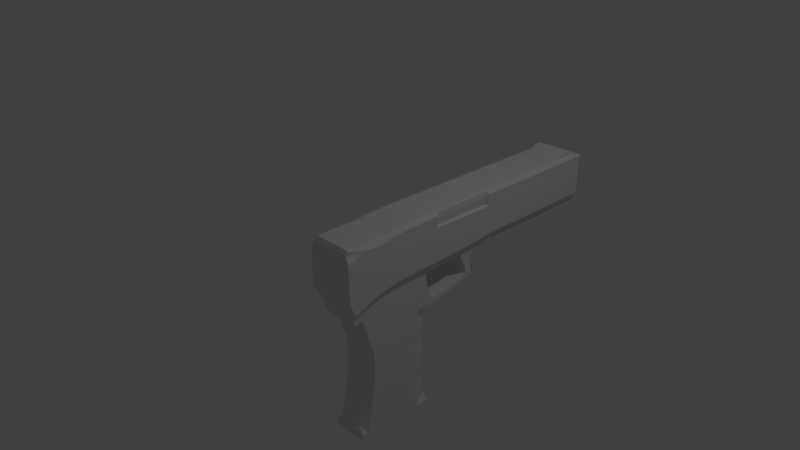 # Source: GUN.blend  (saved by Blender 2.78.0; exported with 4.5.12 LTS)
import bpy
from mathutils import Matrix  # noqa: F401  (used for matrix-valued properties, if any)

bpy.ops.wm.read_factory_settings(use_empty=True)
scene = bpy.context.scene
scene.name = 'Scene'

# ---- collections
col_collection_1 = bpy.data.collections.new('Collection 1'); scene.collection.children.link(col_collection_1)

# ---- world
world_world = bpy.data.worlds.new('World'); scene.world = world_world
world_world.color = (0.05088, 0.05088, 0.05088)
world_world.use_sun_shadow = False
world_world.sun_shadow_jitter_overblur = 0.0
world_world.cycles.sampling_method = 'MANUAL'

# ---- cameras
cam_camera = bpy.data.cameras.new('Camera')
cam_camera.clip_end = 100.0
cam_camera.lens = 35.0
cam_camera.sensor_width = 32.0
cam_camera.sensor_height = 18.0
cam_camera.ortho_scale = 7.314
cam_camera.dof.focus_distance = 0.0
cam_camera.dof.aperture_fstop = 128.0

# ---- lights
light_lamp = bpy.data.lights.new('Lamp', 'POINT')
light_lamp.transmission_factor = 0.0
light_lamp.cutoff_distance = 30.0
light_lamp.energy = 100.0
light_lamp.shadow_buffer_clip_start = 1.001
light_lamp.shadow_soft_size = 0.1
light_lamp.shadow_maximum_resolution = 0.006
light_lamp.use_absolute_resolution = True

# ---- meshes
me_cylinder = bpy.data.meshes.new('Cylinder')
me_cylinder.from_pydata([(1.348, -11.57, 28.9), (1.348, -11.6, 28.23), (1.348, -11.23, 28.84), (1.348, -11.53, 29.44), (1.348, -11.91, 28.96), (1.348, -11.94, 28.26), (1.348, -11.26, 28.21), (1.348, -11.19, 29.36), (1.348, -11.88, 29.53), (1.348, -10.25, 25.05), (1.348, -9.908, 25.0), (1.348, -10.25, 26.28), (1.348, -10.61, 25.09), (1.348, -10.25, 23.68), (1.348, -9.908, 23.61), (1.348, -9.901, 26.25), (1.348, -10.6, 26.32), (1.348, -10.6, 23.74), (1.348, -13.04, 24.9), (1.348, -12.68, 24.9), (1.348, -13.04, 26.25), (1.348, -13.39, 24.94), (1.348, -13.03, 23.47), (1.348, -12.68, 23.45), (1.348, -12.68, 26.24), (1.348, -13.4, 26.26), (1.348, -13.36, 23.61), (1.348, -7.54, 25.0), (1.348, -7.176, 24.97), (1.348, -7.546, 26.24), (1.348, -7.911, 25.03), (1.348, -7.527, 23.61), (1.348, -7.168, 23.57), (1.348, -7.18, 26.22), (1.348, -7.919, 26.25), (1.348, -7.895, 23.66), (1.329, -2.167, 0.3129), (1.33, -2.168, 0.6384), (1.329, -2.332, 0.3207), (1.327, -2.164, -0.01028), (1.329, -1.93, 0.3104), (1.33, -1.93, 0.6384), (1.33, -2.336, 0.6384), (1.328, -2.319, 0.02089), (1.327, -1.93, -0.02067), (1.348, -2.17, 9.205), (1.348, -2.178, 10.84), (1.348, -2.339, 9.209), (1.348, -2.168, 7.518), (1.348, -1.931, 9.202), (1.348, -1.935, 10.82), (1.348, -2.35, 10.85), (1.348, -2.336, 7.518), (1.348, -1.93, 7.518), (1.348, -2.256, 13.81), (1.348, -2.318, 14.27), (1.348, -2.217, 13.17), (1.348, -1.982, 13.72), (1.348, -2.018, 14.16), (1.323, -2.357, 13.02), (1.348, -1.958, 13.11), (1.348, -7.506, 28.51), (1.348, -7.53, 27.99), (1.348, -7.157, 28.53), (1.348, -7.477, 28.88), (1.348, -7.863, 28.5), (1.348, -7.895, 27.99), (1.348, -7.171, 28.0), (1.348, -7.139, 28.91), (1.348, -7.823, 28.86), (1.348, -5.358, 29.01), (1.348, -5.353, 28.28), (1.348, -5.077, 29.08), (1.348, -5.369, 29.62), (1.348, -5.598, 28.96), (1.348, -5.596, 28.26), (1.348, -5.059, 28.3), (1.348, -5.103, 29.72), (1.348, -5.604, 29.55), (1.348, -6.278, 25.03), (1.348, -6.043, 25.05), (1.348, -6.278, 26.28), (1.348, -6.54, 24.99), (1.348, -6.278, 23.65), (1.348, -6.046, 23.68), (1.348, -6.04, 26.3), (1.348, -6.541, 26.25), (1.348, -6.538, 23.59), (1.348, -8.839, 28.53), (1.348, -8.887, 28.0), (1.348, -8.531, 28.51), (1.348, -8.781, 28.9), (1.348, -9.145, 28.55), (1.348, -9.195, 28.01), (1.348, -8.576, 28.0), (1.348, -8.476, 28.88), (1.348, -9.087, 28.94), (1.348, -10.16, 28.68), (1.348, -10.2, 28.1), (1.348, -9.803, 28.63), (1.348, -10.11, 29.13), (1.348, -10.52, 28.74), (1.348, -10.56, 28.14), (1.348, -9.849, 28.06), (1.348, -9.75, 29.05), (1.348, -10.47, 29.21), (1.348, -8.934, 25.0), (1.348, -8.612, 25.03), (1.348, -8.935, 26.24), (1.348, -9.25, 24.97), (1.348, -8.923, 23.61), (1.348, -8.597, 23.66), (1.348, -8.617, 26.26), (1.348, -9.247, 26.22), (1.348, -9.244, 23.57), (1.348, -5.403, 24.81), (1.348, -5.122, 24.66), (1.348, -5.373, 26.18), (1.348, -5.627, 24.94), (1.348, -5.451, 23.29), (1.348, -5.229, 23.0), (1.348, -5.07, 26.11), (1.348, -5.61, 26.25), (1.348, -5.647, 23.51), (1.348, -6.282, 28.74), (1.348, -6.28, 28.13), (1.348, -6.045, 28.83), (1.348, -6.285, 29.21), (1.348, -6.541, 28.65), (1.348, -6.542, 28.08), (1.348, -6.041, 28.19), (1.348, -6.05, 29.34), (1.348, -6.54, 29.09), (1.348, -11.64, 25.05), (1.348, -11.3, 25.1), (1.348, -11.64, 26.31), (1.348, -11.98, 24.99), (1.348, -11.64, 23.67), (1.348, -11.3, 23.74), (1.348, -11.3, 26.33), (1.348, -11.98, 26.28), (1.348, -11.98, 23.58), (1.348, -13.0, 29.21), (1.348, -13.02, 28.41), (1.348, -12.63, 29.12), (1.348, -12.97, 29.88), (1.348, -13.37, 29.29), (1.348, -13.39, 28.47), (1.348, -12.65, 28.35), (1.348, -12.6, 29.77), (1.348, -13.32, 29.95), (1.348, -3.461, 24.72), (1.348, -3.477, 23.29), (1.348, -2.724, 24.82), (1.348, -3.477, 26.14), (1.348, -4.149, 24.61), (1.348, -4.237, 23.01), (1.348, -2.707, 23.48), (1.348, -2.77, 26.2), (1.348, -4.122, 26.09), (1.348, -3.798, 29.48), (1.348, -3.648, 28.55), (1.348, -3.227, 29.63), (1.348, -3.972, 30.31), (1.348, -4.303, 29.32), (1.348, -4.209, 28.44), (1.348, -3.025, 28.64), (1.348, -3.448, 30.52), (1.348, -4.417, 30.08), (1.342, -2.168, 3.789), (1.345, -2.168, 4.742), (1.342, -2.336, 3.789), (1.34, -2.168, 3.053), (1.342, -1.93, 3.789), (1.345, -1.93, 4.742), (1.345, -2.336, 4.742), (1.34, -2.336, 3.053), (1.34, -1.93, 3.053), (1.334, -2.168, 1.619), (1.336, -2.168, 2.01), (1.334, -2.336, 1.619), (1.333, -2.168, 1.28), (1.334, -1.93, 1.619), (1.336, -1.93, 2.01), (1.336, -2.336, 2.01), (1.333, -2.336, 1.28), (1.333, -1.93, 1.28), (1.334, 1.705, 1.597), (1.334, 1.622, 1.607), (1.333, 1.707, 1.285), (1.334, 1.778, 1.594), (1.335, 1.707, 1.916), (1.336, 1.633, 1.995), (1.333, 1.633, 1.244), (1.333, 1.774, 1.324), (1.335, 1.774, 1.865), (1.348, -4.703, 19.26), (1.348, -2.659, 20.74), (1.348, -2.683, 21.43), (1.371, -4.779, 20.3), (1.358, -4.569, 18.69), (1.348, -2.628, 20.17), (1.348, -2.67, 15.63), (1.341, -2.795, 16.02), (1.348, -2.529, 15.12), (1.348, -2.224, 15.69), (1.348, -2.31, 16.35), (1.348, -2.142, 15.09), (1.338, -4.177, 16.84), (1.348, -3.067, 17.31), (1.348, -2.509, 18.39), (1.348, -2.554, 19.03), (1.337, -4.314, 17.31), (1.348, -3.669, 16.83), (1.348, -2.455, 17.72), (0.7543, -8.379, 29.02), (0.7543, -8.682, 29.05), (0.7543, -8.988, 29.1), (0.8908, -10.58, 22.2), (0.8908, -10.23, 22.11), (0.8908, -9.886, 22.01), (1.348, -10.91, 28.18), (1.348, -10.88, 28.79), (1.348, -10.84, 29.29), (0.8908, -7.858, 22.08), (0.8908, -7.494, 22.02), (0.8908, -7.141, 21.96), (1.348, -8.282, 26.26), (1.348, -8.274, 25.04), (1.348, -8.257, 23.68), (1.348, -6.836, 28.03), (1.348, -6.829, 28.58), (1.348, -6.821, 28.98), (1.348, -9.883, 27.29), (1.348, -10.23, 27.32), (1.348, -10.59, 27.35), (0.7543, -7.083, 29.06), (0.7543, -7.409, 29.02), (0.7543, -7.742, 29.0), (0.8908, -9.217, 21.97), (0.8908, -8.89, 22.02), (0.8908, -8.56, 22.08), (1.348, -8.25, 27.99), (1.348, -8.21, 28.5), (1.348, -8.16, 28.87), (1.348, -4.791, 29.86), (1.348, -4.732, 29.17), (1.348, -4.687, 28.35), (0.7543, -6.02, 29.64), (0.7543, -6.253, 29.47), (0.7543, -6.502, 29.3), (1.348, -8.607, 27.27), (1.348, -8.921, 27.26), (1.348, -9.23, 27.26), (0.7543, -12.54, 30.2), (1.348, -12.94, 30.5), (1.348, -13.26, 30.53), (1.348, -12.67, 27.41), (1.348, -13.03, 27.44), (1.348, -13.4, 27.47), (1.348, -6.839, 26.22), (1.348, -6.837, 24.96), (1.348, -6.833, 23.55), (1.348, -13.77, 26.27), (1.348, -13.74, 24.99), (1.348, -13.68, 23.8), (1.348, -2.864, 27.52), (1.348, -3.535, 27.45), (1.348, -4.145, 27.39), (1.348, -4.665, 26.08), (1.348, -4.723, 24.57), (1.348, -4.863, 22.84), (1.348, 1.565, 23.74), (1.348, 1.548, 24.97), (1.348, 1.496, 26.25), (0.8908, -5.652, 21.89), (0.9116, -5.491, 21.79), (0.9341, -5.341, 21.58), (1.33, -2.468, 0.6384), (1.329, -2.46, 0.3311), (1.328, -2.435, 0.06245), (1.34, 1.583, 3.13), (1.342, 1.569, 3.809), (1.345, 1.565, 4.742), (1.348, 1.459, 28.51), (1.348, 1.423, 31.87), (1.33, 1.161, 32.11), (1.327, 0.8958, 0.008866), (1.327, 1.161, 0.02965), (1.326, 1.341, -0.2701), (0.7543, -9.657, 29.25), (0.7543, -10.02, 29.35), (0.7543, -10.39, 29.46), (1.348, -13.67, 30.0), (1.348, -13.74, 29.38), (1.348, -13.77, 28.54), (1.348, -2.488, 10.87), (1.348, -2.473, 9.213), (1.348, -2.468, 7.518), (1.348, -10.95, 26.34), (1.348, -10.96, 25.12), (1.348, -10.95, 23.78), (1.348, -6.04, 27.37), (1.348, -6.278, 27.34), (1.348, -6.542, 27.3), (0.8908, -11.96, 21.98), (0.8908, -11.62, 22.1), (0.8908, -11.28, 22.2), (1.348, -7.179, 27.26), (1.348, -7.544, 27.26), (1.348, -7.915, 27.27), (1.348, -3.677, 31.36), (1.348, -4.156, 31.09), (0.7543, -4.505, 30.62), (1.348, 1.565, 7.518), (1.348, 1.565, 9.197), (1.348, 1.565, 10.81), (1.348, -2.7, 22.31), (1.373, -3.576, 22.2), (1.385, -4.769, 21.52), (1.348, 1.565, 21.04), (1.348, 1.565, 21.47), (1.348, 1.565, 21.98), (1.293, -2.488, 12.81), (1.348, -9.511, 28.03), (1.348, -9.463, 28.58), (1.348, -9.406, 28.99), (1.348, -9.566, 26.22), (1.348, -9.572, 24.96), (1.348, -9.57, 23.56), (0.7543, -5.099, 30.14), (0.7543, -5.347, 30.01), (0.7543, -5.576, 29.91), (0.8908, -6.519, 22.0), (0.8908, -6.262, 22.07), (0.8908, -6.034, 22.11), (1.348, -5.055, 27.34), (1.348, -5.357, 27.35), (1.348, -5.6, 27.38), (1.348, -5.821, 26.3), (1.348, -5.828, 25.03), (1.348, -5.838, 23.65), (1.348, -5.816, 28.24), (1.348, -5.82, 28.91), (1.348, -5.826, 29.46), (0.7543, -11.11, 29.67), (0.7543, -11.45, 29.77), (0.7543, -11.8, 29.89), (1.348, -11.28, 27.39), (1.348, -11.62, 27.39), (1.348, -11.96, 27.39), (1.348, -13.31, 22.28), (1.348, -13.02, 22.0), (0.8908, -12.66, 21.81), (1.348, -12.32, 26.25), (1.348, -12.33, 24.94), (1.348, -12.33, 23.5), (1.348, -12.29, 28.3), (1.348, -12.26, 29.03), (1.348, -12.23, 29.64), (1.326, -2.303, -0.2701), (1.326, -2.16, -0.3324), (1.326, -1.93, -0.3532), (1.346, -2.336, 5.967), (1.346, -2.168, 5.967), (1.346, -1.93, 5.967), (1.348, -2.372, 12.26), (1.348, -2.192, 12.22), (1.348, -1.944, 12.19), (1.348, -1.948, 23.6), (1.348, -1.975, 24.9), (1.348, -2.04, 26.25), (1.348, -2.362, 28.71), (1.348, -2.602, 29.71), (1.348, -2.845, 30.62), (1.348, -1.627, 14.07), (1.348, -1.61, 13.65), (1.348, -1.599, 13.06), (1.348, -1.588, 10.82), (1.348, -1.586, 9.2), (1.348, -1.586, 7.518), (1.33, -1.586, 0.6384), (1.329, -1.586, 0.3104), (1.327, -1.586, -0.02067), (1.345, -2.468, 4.742), (1.342, -2.468, 3.789), (1.34, -2.468, 3.053), (1.332, 1.532, 1.223), (1.334, 1.515, 1.616), (1.336, 1.532, 2.054), (1.345, -1.586, 4.742), (1.342, -1.586, 3.789), (1.34, -1.586, 3.053), (1.338, -2.336, 2.478), (1.338, -2.168, 2.478), (1.338, -1.93, 2.478), (1.336, -2.468, 2.01), (1.334, -2.468, 1.619), (1.333, -2.468, 1.28), (1.336, -1.586, 2.01), (1.334, -1.586, 1.619), (1.333, -1.586, 1.28), (1.328, 1.52, 0.06246), (1.329, 1.558, 0.3118), (1.33, 1.583, 0.5612), (1.331, -2.336, 0.962), (1.331, -2.168, 0.962), (1.331, -1.93, 0.962), (1.333, 1.838, 1.363), (1.334, 1.847, 1.594), (1.335, 1.838, 1.826), (1.331, 1.656, 0.8937), (1.331, 1.71, 0.9754), (1.332, 1.765, 1.054), (1.336, 1.765, 2.135), (1.337, 1.71, 2.238), (1.337, 1.656, 2.395), (1.327, -1.103, 0.008866), (1.327, -0.5443, 0.008866), (1.327, 0.02006, 0.008866), (1.348, 1.565, 18.37), (1.348, 1.565, 19.2), (1.348, 1.565, 19.94), (1.348, -5.113, 19.91), (1.348, -4.998, 19.11), (1.348, -4.882, 18.31), (1.348, -1.927, 21.7), (1.348, -1.914, 21.1), (1.348, -1.9, 20.6), (1.348, -4.486, 17.92), (1.348, -2.593, 19.63), (1.348, -3.761, 15.77), (1.348, -1.761, 16.49), (1.348, -1.722, 15.74), (1.348, -1.684, 15.06), (1.348, 1.565, 13.01), (1.348, 1.565, 13.57), (1.348, 1.565, 13.99), (1.348, -2.407, 14.66), (1.348, -2.07, 14.57), (1.348, 1.565, 15.04), (1.348, 1.565, 15.79), (1.348, 1.565, 16.63), (1.346, -4.668, 17.0), (1.349, -4.591, 16.54), (1.362, -4.509, 16.25), (1.348, -1.868, 19.48), (1.348, -1.848, 18.79), (1.348, -1.825, 18.04), (1.32, -3.541, 16.06), (1.309, -3.057, 16.23), (1.348, -2.389, 17.04), (1.391, -2.131, 32.12), (1.374, -0.8905, 32.2), (1.355, 0.06416, 32.19), (0.8908, -9.547, 21.95), (1.348, -9.547, 27.27), (1.348, -6.839, 27.27), (0.8908, -6.811, 21.95), (0.7543, -6.777, 29.15), (1.348, -10.94, 27.38), (0.7543, -10.76, 29.57), (0.8908, -10.93, 22.24), (0.8908, -8.218, 22.12), (1.348, -8.276, 27.27), (0.7543, -8.07, 29.0), (0.7543, -4.822, 30.33), (1.363, 0.6728, 32.21), (1.348, -13.51, 30.38), (1.348, -13.54, 22.85), (1.348, -13.77, 27.5), (1.348, 1.393, 27.47), (1.348, -4.662, 27.34), (1.327, -2.386, -0.1454), (1.327, 1.453, -0.1454), (1.346, 1.565, 5.967), (1.346, -2.468, 5.967), (1.348, -2.517, 12.3), (1.348, 1.565, 12.14), (1.406, -5.162, 21.33), (1.348, 1.565, 22.7), (0.7543, -9.31, 29.17), (0.7543, -5.797, 29.8), (0.8908, -5.832, 22.07), (1.348, -5.816, 27.39), (0.7543, -12.16, 30.03), (1.348, -12.31, 27.39), (0.8908, -12.31, 21.87), (1.348, -2.163, 27.56), (1.327, -1.588, 0.008866), (1.348, -3.075, 31.52), (1.348, -1.939, 22.5), (1.346, -1.586, 5.967), (1.348, -1.592, 12.17), (1.338, -2.468, 2.478), (1.338, 1.61, 2.671), (1.338, -1.586, 2.478), (1.331, -2.468, 0.962), (1.331, -1.586, 0.962), (1.331, 1.61, 0.769), (1.336, 1.81, 2.019), (1.332, 1.81, 1.17), (1.327, 0.5226, 0.008866), (1.348, 1.565, 20.57), (1.348, -4.758, 17.61), (1.348, -1.884, 20.09), (1.348, -1.651, 14.5), (1.348, 1.565, 14.43), (1.348, 1.565, 17.5), (1.365, -4.402, 15.88), (1.348, -1.796, 17.27), (1.753, 0.5183, 29.34), (1.753, 0.7865, 28.51), (1.753, 1.197, 30.39), (1.753, 0.1814, 30.0), (1.753, 0.2253, 29.37), (1.753, 0.4903, 28.53), (1.753, 1.02, 28.49), (1.753, 0.8494, 31.24), (1.753, -0.07661, 30.0), (1.753, 1.16, 24.97), (1.753, 1.182, 23.74), (1.753, 1.37, 24.97), (1.753, 1.1, 26.26), (1.753, 0.8869, 24.97), (1.753, 0.9107, 23.74), (1.753, 1.389, 23.74), (1.753, 1.314, 26.26), (1.753, 0.8221, 26.26), (1.753, -0.5421, 13.58), (1.753, -0.5421, 14.0), (1.753, -1.108, 13.6), (1.753, -0.5421, 13.02), (1.753, 0.02431, 13.57), (1.753, 0.02575, 13.99), (1.753, -1.114, 14.02), (1.753, -1.105, 13.03), (1.753, 0.02341, 13.01), (1.752, -0.542, 9.196), (1.753, -0.542, 10.8), (1.752, -1.101, 9.197), (1.752, -0.542, 7.517), (1.752, 0.02244, 9.196), (1.753, 0.02259, 10.8), (1.753, -1.101, 10.81), (1.752, -1.1, 7.517), (1.752, 0.02238, 7.517), (1.733, -0.542, 0.3091), (1.734, -0.542, 0.6371), (1.733, -1.1, 0.3091), (1.732, -0.542, -0.02196), (1.733, 0.02238, 0.3091), (1.734, 0.02238, 0.6371), (1.734, -1.1, 0.6371), (1.732, -1.1, -0.02196), (1.732, 0.02238, -0.02196), (1.747, -0.542, 3.788), (1.749, -0.542, 4.741), (1.747, -1.1, 3.788), (1.744, -0.542, 3.052), (1.747, 0.02238, 3.788), (1.749, 0.02238, 4.741), (1.749, -1.1, 4.741), (1.744, -1.1, 3.052), (1.744, 0.02238, 3.052), (1.738, -0.542, 1.618), (1.74, -0.542, 2.008), (1.738, -1.1, 1.618), (1.737, -0.542, 1.278), (1.738, 0.02238, 1.618), (1.74, 0.02238, 2.008), (1.74, -1.1, 2.008), (1.737, -1.1, 1.278), (1.737, 0.02238, 1.278), (1.738, 1.17, 1.618), (1.74, 1.173, 2.018), (1.738, 0.8981, 1.618), (1.737, 1.173, 1.269), (1.738, 1.37, 1.618), (1.74, 1.382, 2.047), (1.74, 0.8981, 2.008), (1.737, 0.8981, 1.278), (1.737, 1.382, 1.24), (1.747, 1.175, 3.79), (1.749, 1.174, 4.741), (1.747, 0.8981, 3.788), (1.744, 1.177, 3.061), (1.747, 1.388, 3.798), (1.749, 1.386, 4.741), (1.749, 0.8981, 4.741), (1.744, 0.8981, 3.052), (1.744, 1.395, 3.09), (1.733, 1.173, 0.3093), (1.734, 1.177, 0.6275), (1.733, 0.8981, 0.3091), (1.732, 1.169, -0.01156), (1.733, 1.382, 0.3098), (1.734, 1.395, 0.5985), (1.734, 0.8981, 0.6371), (1.732, 0.8981, -0.02195), (1.732, 1.363, 0.01961), (1.752, 1.174, 9.196), (1.753, 1.174, 10.8), (1.752, 0.8982, 9.196), (1.752, 1.174, 7.517), (1.752, 1.386, 9.196), (1.753, 1.386, 10.8), (1.753, 0.8982, 10.8), (1.752, 0.8981, 7.517), (1.752, 1.386, 7.517), (1.753, 1.175, 13.57), (1.753, 1.175, 13.99), (1.753, 0.899, 13.57), (1.753, 1.175, 13.01), (1.753, 1.386, 13.57), (1.753, 1.386, 13.99), (1.753, 0.8996, 13.99), (1.753, 0.8986, 13.01), (1.753, 1.386, 13.01), (1.753, -0.5765, 24.96), (1.753, -0.5444, 23.72), (1.753, 0.02159, 24.97), (1.753, -0.6531, 26.29), (1.753, -1.251, 24.94), (1.753, -1.219, 23.68), (1.753, 0.05144, 23.73), (1.753, -0.05254, 26.28), (1.753, -1.325, 26.28), (1.753, -1.274, 29.61), (1.753, -1.023, 28.68), (1.753, -0.6713, 29.51), (1.753, -1.487, 30.35), (1.753, -1.934, 29.69), (1.753, -1.683, 28.71), (1.753, -0.4163, 28.63), (1.753, -0.9012, 30.17), (1.753, -2.163, 30.53), (1.753, 1.184, 21.47), (1.753, 1.184, 21.98), (1.753, 0.9152, 21.46), (1.553, 0.9207, 21.33), (1.753, 1.39, 21.47), (1.753, 1.39, 21.98), (1.753, 0.9148, 21.98), (1.553, 0.6515, 21.32), (1.553, 1.127, 21.33), (1.753, -0.529, 21.42), (1.753, -0.5313, 21.94), (1.753, -1.196, 21.31), (1.753, -0.5288, 20.98), (1.753, 0.06181, 21.46), (1.753, 0.06095, 21.97), (1.753, -1.202, 21.86), (1.753, -1.191, 20.85), (1.753, 0.0608, 21.03), (1.553, 0.9141, 15.54), (1.553, 0.9152, 16.46), (1.553, 0.6402, 15.54), (1.553, 0.9132, 14.71), (1.553, 1.124, 15.54), (1.553, 1.124, 16.46), (1.553, 0.642, 16.46), (1.553, 0.6386, 14.71), (1.553, 1.123, 14.71), (1.753, -0.5412, 15.78), (1.753, -0.5403, 16.61), (1.753, -1.144, 15.77), (1.753, -0.5418, 15.04), (1.753, 0.03471, 15.79), (1.753, 0.03887, 16.62), (1.753, -1.155, 16.57), (1.753, -1.132, 15.05), (1.753, 0.03098, 15.04), (1.753, -0.5342, 19.15), (1.753, -0.5319, 19.89), (1.753, -1.179, 19.03), (1.753, -0.5367, 18.33), (1.753, 0.05165, 19.19), (1.753, 0.05535, 19.93), (1.753, -1.183, 19.75), (1.753, -1.173, 18.23), (1.753, 0.04755, 18.37), (1.553, 0.9184, 19.3), (1.553, 0.9194, 20.12), (1.553, 0.6475, 19.3), (1.553, 0.9174, 18.39), (1.553, 1.126, 19.3), (1.553, 1.126, 20.12), (1.553, 0.6491, 20.12), (1.553, 0.6457, 18.38), (1.553, 1.125, 18.39), (1.753, -1.12, 31.23), (1.753, -0.5284, 31.22), (1.753, -1.088, 31.62), (1.753, -1.789, 31.29), (1.753, -0.8955, 30.81), (1.753, -0.1702, 31.63), (1.753, -1.994, 31.69), (1.483, 1.498, 23.74), (1.483, 1.48, 24.97), (1.483, 1.429, 26.25), (1.475, 1.516, 3.129), (1.477, 1.502, 3.807), (1.48, 1.498, 4.741), (1.483, 1.392, 28.51), (1.483, 1.356, 31.87), (1.465, 1.094, 32.11), (1.731, 0.8958, 0.007583), (1.731, 1.161, 0.02836), (1.731, 1.341, -0.2713), (1.483, 1.498, 7.517), (1.483, 1.498, 9.196), (1.483, 1.498, 10.8), (1.751, 0.8981, 5.966), (1.751, 1.174, 5.966), (1.751, 1.386, 5.966), (1.483, 1.498, 21.04), (1.483, 1.498, 21.47), (1.483, 1.498, 21.98), (1.753, 0.8984, 12.14), (1.753, 1.174, 12.14), (1.753, 1.386, 12.14), (1.753, -0.1916, 27.54), (1.753, -0.7949, 27.57), (1.753, -1.462, 27.58), (1.753, -1.009, 30.6), (1.753, -1.558, 30.85), (1.753, -2.195, 31.1), (1.753, 0.05768, 22.69), (1.753, -0.5362, 22.67), (1.753, -1.209, 22.61), (1.753, -1.948, 23.6), (1.753, -1.975, 24.89), (1.753, -2.04, 26.25), (1.753, -2.362, 28.71), (1.753, -2.602, 29.71), (1.753, -2.845, 30.61), (1.753, -1.627, 14.07), (1.753, -1.61, 13.64), (1.753, -1.599, 13.06), (1.753, -1.588, 10.81), (1.752, -1.586, 9.198), (1.752, -1.586, 7.517), (1.734, -1.586, 0.6371), (1.733, -1.586, 0.3091), (1.732, -1.586, -0.02195), (1.467, 1.465, 1.221), (1.469, 1.448, 1.615), (1.471, 1.465, 2.053), (1.749, -1.586, 4.741), (1.747, -1.586, 3.788), (1.744, -1.586, 3.052), (1.742, 0.8981, 2.477), (1.742, 1.177, 2.491), (1.742, 1.396, 2.535), (1.74, -1.586, 2.008), (1.738, -1.586, 1.618), (1.737, -1.586, 1.278), (1.463, 1.453, 0.06117), (1.464, 1.491, 0.3105), (1.465, 1.516, 0.5599), (1.736, 0.8981, 0.9607), (1.736, 1.177, 0.9462), (1.736, 1.396, 0.9028), (1.731, -1.103, 0.007583), (1.731, -0.5442, 0.007583), (1.731, 0.02009, 0.007583), (1.751, -1.1, 5.966), (1.751, -0.542, 5.966), (1.751, 0.02238, 5.966), (1.753, -1.103, 12.15), (1.753, -0.542, 12.14), (1.753, 0.0229, 12.14), (1.753, 1.203, 27.47), (1.753, 0.9817, 27.48), (1.753, 0.6965, 27.5), (1.753, 0.2572, 31.2), (1.753, -0.2322, 30.51), (1.753, -0.4415, 30.46), (1.753, 1.39, 22.7), (1.753, 1.183, 22.7), (1.753, 0.9134, 22.7), (1.742, -1.1, 2.477), (1.742, -0.542, 2.477), (1.742, 0.02238, 2.477), (1.736, -1.1, 0.9607), (1.736, -0.542, 0.9607), (1.736, 0.02238, 0.9607), (1.74, 0.5249, 2.008), (1.738, 0.5249, 1.618), (1.737, 0.5249, 1.278), (1.749, 0.5249, 4.741), (1.747, 0.5249, 3.788), (1.744, 0.5249, 3.052), (1.734, 0.5249, 0.6371), (1.733, 0.5249, 0.3091), (1.732, 0.5249, -0.02195), (1.753, 0.5251, 10.8), (1.752, 0.525, 9.196), (1.752, 0.5249, 7.517), (1.753, 0.5272, 13.99), (1.753, 0.5262, 13.57), (1.753, 0.5256, 13.01), (1.753, 0.5445, 23.73), (1.753, 0.5179, 24.97), (1.753, 0.4486, 26.27), (1.753, 0.09991, 28.57), (1.753, -0.1603, 29.42), (1.753, -0.425, 30.03), (1.483, 1.498, 18.37), (1.483, 1.498, 19.2), (1.483, 1.498, 19.94), (1.753, -1.927, 21.7), (1.753, -1.914, 21.1), (1.753, -1.9, 20.59), (1.753, 0.5509, 21.98), (1.753, 0.5515, 21.46), (1.753, 0.5508, 21.03), (1.553, 0.6505, 20.81), (1.553, 0.9202, 20.81), (1.553, 1.127, 20.81), (1.753, -1.187, 20.37), (1.753, -0.5299, 20.51), (1.753, 0.05846, 20.56), (1.753, -1.761, 16.49), (1.753, -1.722, 15.74), (1.753, -1.684, 15.06), (1.753, 0.5361, 16.62), (1.753, 0.5333, 15.79), (1.753, 0.5307, 15.04), (1.483, 1.498, 13.01), (1.483, 1.498, 13.57), (1.483, 1.498, 13.99), (1.753, 0.9005, 14.43), (1.753, 1.176, 14.43), (1.753, 1.386, 14.43), (1.753, -1.121, 14.45), (1.753, -0.542, 14.43), (1.753, 0.02792, 14.43), (1.483, 1.498, 15.04), (1.483, 1.498, 15.79), (1.483, 1.498, 16.63), (1.753, -1.868, 19.48), (1.753, -1.848, 18.79), (1.753, -1.825, 18.04), (1.753, 0.5472, 19.94), (1.753, 0.5447, 19.19), (1.753, 0.5419, 18.37), (1.753, -1.166, 17.4), (1.753, -0.5388, 17.47), (1.753, 0.04322, 17.5), (1.553, 0.6439, 17.43), (1.553, 0.9163, 17.43), (1.553, 1.125, 17.43), (1.796, -2.131, 32.12), (1.779, -0.8905, 32.2), (1.759, 0.0642, 32.19), (1.768, 0.6728, 32.21), (1.483, 1.326, 27.46), (1.462, 1.386, -0.1466), (1.482, 1.498, 5.966), (1.483, 1.498, 12.14), (1.483, 1.498, 22.7), (1.753, -2.163, 27.56), (1.731, -1.588, 0.007583), (1.753, -3.075, 31.51), (1.753, -1.939, 22.5), (1.751, -1.586, 5.966), (1.753, -1.592, 12.17), (1.473, 1.543, 2.67), (1.742, -1.586, 2.477), (1.736, -1.586, 0.9607), (1.466, 1.543, 0.7677), (1.731, 0.5227, 0.007583), (1.751, 0.5249, 5.966), (1.753, 0.5253, 12.14), (1.753, 0.316, 27.52), (1.753, -0.6252, 30.38), (1.753, 0.5487, 22.69), (1.742, 0.5249, 2.477), (1.736, 0.5249, 0.9607), (1.483, 1.498, 20.57), (1.753, -1.884, 20.09), (1.753, 0.5493, 20.56), (1.753, -1.651, 14.5), (1.753, 0.5287, 14.43), (1.483, 1.498, 14.43), (1.483, 1.498, 17.5), (1.753, -1.796, 17.27), (1.753, 0.539, 17.5), (-1.34, -11.57, 28.9), (-1.34, -11.6, 28.23), (-1.34, -11.23, 28.84), (-1.34, -11.53, 29.44), (-1.34, -11.91, 28.96), (-1.34, -11.94, 28.26), (-1.34, -11.26, 28.21), (-1.34, -11.19, 29.36), (-1.34, -11.88, 29.53), (-1.34, -10.25, 25.05), (-1.34, -9.908, 25.0), (-1.34, -10.25, 26.28), (-1.34, -10.61, 25.09), (-1.34, -10.25, 23.68), (-1.34, -9.908, 23.61), (-1.34, -9.901, 26.25), (-1.34, -10.6, 26.32), (-1.34, -10.6, 23.74), (-1.34, -13.04, 24.9), (-1.34, -12.68, 24.9), (-1.34, -13.04, 26.25), (-1.34, -13.39, 24.94), (-1.34, -13.03, 23.47), (-1.34, -12.68, 23.45), (-1.34, -12.68, 26.24), (-1.34, -13.4, 26.26), (-1.34, -13.36, 23.61), (-1.34, -7.54, 25.0), (-1.34, -7.176, 24.97), (-1.34, -7.546, 26.24), (-1.34, -7.911, 25.03), (-1.34, -7.527, 23.61), (-1.34, -7.168, 23.57), (-1.34, -7.18, 26.22), (-1.34, -7.919, 26.25), (-1.34, -7.895, 23.66), (-1.32, -2.167, 0.3129), (-1.322, -2.168, 0.6384), (-1.32, -2.332, 0.3207), (-1.319, -2.164, -0.01028), (-1.32, -1.93, 0.3104), (-1.322, -1.93, 0.6384), (-1.322, -2.336, 0.6384), (-1.319, -2.319, 0.02089), (-1.319, -1.93, -0.02067), (-1.34, -2.17, 9.205), (-1.34, -2.178, 10.84), (-1.34, -2.339, 9.209), (-1.339, -2.168, 7.518), (-1.34, -1.931, 9.202), (-1.34, -1.935, 10.82), (-1.34, -2.35, 10.85), (-1.339, -2.336, 7.518), (-1.339, -1.93, 7.518), (-1.34, -2.256, 13.81), (-1.34, -2.318, 14.27), (-1.34, -2.217, 13.17), (-1.34, -1.982, 13.72), (-1.34, -2.018, 14.16), (-1.314, -2.357, 13.02), (-1.34, -1.958, 13.11), (-1.34, -7.506, 28.51), (-1.34, -7.53, 27.99), (-1.34, -7.157, 28.53), (-1.34, -7.477, 28.88), (-1.34, -7.863, 28.5), (-1.34, -7.895, 27.99), (-1.34, -7.171, 28.0), (-1.34, -7.139, 28.91), (-1.34, -7.823, 28.86), (-1.34, -5.358, 29.01), (-1.34, -5.353, 28.28), (-1.34, -5.077, 29.08), (-1.34, -5.369, 29.62), (-1.34, -5.598, 28.96), (-1.34, -5.596, 28.26), (-1.34, -5.059, 28.3), (-1.34, -5.103, 29.72), (-1.34, -5.604, 29.55), (-1.34, -6.278, 25.03), (-1.34, -6.043, 25.05), (-1.34, -6.278, 26.28), (-1.34, -6.54, 24.99), (-1.34, -6.278, 23.65), (-1.34, -6.046, 23.68), (-1.34, -6.04, 26.3), (-1.34, -6.541, 26.25), (-1.34, -6.538, 23.59), (-1.34, -8.839, 28.53), (-1.34, -8.887, 28.0), (-1.34, -8.531, 28.51), (-1.34, -8.781, 28.9), (-1.34, -9.145, 28.55), (-1.34, -9.195, 28.01), (-1.34, -8.576, 28.0), (-1.34, -8.476, 28.88), (-1.34, -9.087, 28.94), (-1.34, -10.16, 28.68), (-1.34, -10.2, 28.1), (-1.34, -9.803, 28.63), (-1.34, -10.11, 29.13), (-1.34, -10.52, 28.74), (-1.34, -10.56, 28.14), (-1.34, -9.849, 28.06), (-1.34, -9.75, 29.05), (-1.34, -10.47, 29.21), (-1.34, -8.934, 25.0), (-1.34, -8.612, 25.03), (-1.34, -8.935, 26.24), (-1.34, -9.25, 24.97), (-1.34, -8.923, 23.61), (-1.34, -8.597, 23.66), (-1.34, -8.617, 26.26), (-1.34, -9.247, 26.22), (-1.34, -9.244, 23.57), (-1.34, -5.403, 24.81), (-1.34, -5.122, 24.66), (-1.34, -5.373, 26.18), (-1.34, -5.627, 24.94), (-1.34, -5.451, 23.29), (-1.34, -5.229, 23.0), (-1.34, -5.07, 26.11), (-1.34, -5.61, 26.25), (-1.34, -5.647, 23.51), (-1.34, -6.282, 28.74), (-1.34, -6.28, 28.13), (-1.34, -6.045, 28.83), (-1.34, -6.285, 29.21), (-1.34, -6.541, 28.65), (-1.34, -6.542, 28.08), (-1.34, -6.041, 28.19), (-1.34, -6.05, 29.34), (-1.34, -6.54, 29.09), (-1.34, -11.64, 25.05), (-1.34, -11.3, 25.1), (-1.34, -11.64, 26.31), (-1.34, -11.98, 24.99), (-1.34, -11.64, 23.67), (-1.34, -11.3, 23.74), (-1.34, -11.3, 26.33), (-1.34, -11.98, 26.28), (-1.34, -11.98, 23.58), (-1.34, -13.0, 29.21), (-1.34, -13.02, 28.41), (-1.34, -12.63, 29.12), (-1.34, -12.97, 29.88), (-1.34, -13.37, 29.29), (-1.34, -13.39, 28.47), (-1.34, -12.65, 28.35), (-1.34, -12.6, 29.77), (-1.34, -13.32, 29.95), (-1.34, -3.461, 24.72), (-1.34, -3.477, 23.29), (-1.34, -2.724, 24.82), (-1.34, -3.477, 26.14), (-1.34, -4.149, 24.61), (-1.34, -4.237, 23.01), (-1.34, -2.707, 23.48), (-1.34, -2.77, 26.2), (-1.34, -4.122, 26.09), (-1.34, -3.798, 29.48), (-1.34, -3.648, 28.55), (-1.34, -3.227, 29.63), (-1.34, -3.972, 30.31), (-1.34, -4.303, 29.32), (-1.34, -4.209, 28.44), (-1.34, -3.025, 28.64), (-1.34, -3.448, 30.52), (-1.34, -4.417, 30.08), (-1.334, -2.168, 3.789), (-1.336, -2.168, 4.742), (-1.334, -2.336, 3.789), (-1.331, -2.168, 3.053), (-1.334, -1.93, 3.789), (-1.336, -1.93, 4.742), (-1.336, -2.336, 4.742), (-1.331, -2.336, 3.053), (-1.331, -1.93, 3.053), (-1.326, -2.168, 1.619), (-1.327, -2.168, 2.01), (-1.326, -2.336, 1.619), (-1.324, -2.168, 1.28), (-1.326, -1.93, 1.619), (-1.327, -1.93, 2.01), (-1.327, -2.336, 2.01), (-1.324, -2.336, 1.28), (-1.324, -1.93, 1.28), (-1.325, 1.705, 1.597), (-1.325, 1.622, 1.607), (-1.324, 1.707, 1.285), (-1.325, 1.778, 1.594), (-1.327, 1.707, 1.916), (-1.327, 1.633, 1.995), (-1.324, 1.633, 1.244), (-1.324, 1.774, 1.324), (-1.326, 1.774, 1.865), (-1.34, -4.703, 19.26), (-1.34, -2.659, 20.74), (-1.34, -2.683, 21.43), (-1.362, -4.779, 20.3), (-1.35, -4.569, 18.69), (-1.34, -2.628, 20.17), (-1.34, -2.67, 15.63), (-1.332, -2.795, 16.02), (-1.34, -2.529, 15.12), (-1.34, -2.224, 15.69), (-1.34, -2.31, 16.35), (-1.34, -2.142, 15.09), (-1.329, -4.177, 16.84), (-1.34, -3.067, 17.31), (-1.34, -2.509, 18.39), (-1.34, -2.554, 19.03), (-1.328, -4.314, 17.31), (-1.34, -3.669, 16.83), (-1.34, -2.455, 17.72), (-0.7457, -8.379, 29.02), (-0.7457, -8.682, 29.05), (-0.7457, -8.988, 29.1), (-0.8823, -10.58, 22.2), (-0.8823, -10.23, 22.11), (-0.8823, -9.886, 22.01), (-1.34, -10.91, 28.18), (-1.34, -10.88, 28.79), (-1.34, -10.84, 29.29), (-0.8823, -7.858, 22.08), (-0.8823, -7.494, 22.02), (-0.8823, -7.141, 21.96), (-1.34, -8.282, 26.26), (-1.34, -8.274, 25.04), (-1.34, -8.257, 23.68), (-1.34, -6.836, 28.03), (-1.34, -6.829, 28.58), (-1.34, -6.821, 28.98), (-1.34, -9.883, 27.29), (-1.34, -10.23, 27.32), (-1.34, -10.59, 27.35), (-0.7457, -7.083, 29.06), (-0.7457, -7.409, 29.02), (-0.7457, -7.742, 29.0), (-0.8823, -9.217, 21.97), (-0.8823, -8.89, 22.02), (-0.8823, -8.56, 22.08), (-1.34, -8.25, 27.99), (-1.34, -8.21, 28.5), (-1.34, -8.16, 28.87), (-1.34, -4.791, 29.86), (-1.34, -4.732, 29.17), (-1.34, -4.687, 28.35), (-0.7457, -6.02, 29.64), (-0.7457, -6.253, 29.47), (-0.7457, -6.502, 29.3), (-1.34, -8.607, 27.27), (-1.34, -8.921, 27.26), (-1.34, -9.23, 27.26), (-0.7457, -12.54, 30.2), (-1.34, -12.94, 30.5), (-1.34, -13.26, 30.53), (-1.34, -12.67, 27.41), (-1.34, -13.03, 27.44), (-1.34, -13.4, 27.47), (-1.34, -6.839, 26.22), (-1.34, -6.837, 24.96), (-1.34, -6.833, 23.55), (-1.34, -13.77, 26.27), (-1.34, -13.74, 24.99), (-1.34, -13.68, 23.8), (-1.34, -2.864, 27.52), (-1.34, -3.535, 27.45), (-1.34, -4.145, 27.39), (-1.34, -4.665, 26.08), (-1.34, -4.723, 24.57), (-1.34, -4.863, 22.84), (-1.34, 1.565, 23.74), (-1.34, 1.548, 24.97), (-1.34, 1.496, 26.25), (-0.8823, -5.652, 21.89), (-0.9031, -5.491, 21.79), (-0.9256, -5.341, 21.58), (-1.322, -2.468, 0.6384), (-1.32, -2.46, 0.3311), (-1.319, -2.435, 0.06245), (-1.332, 1.583, 3.13), (-1.334, 1.569, 3.809), (-1.336, 1.565, 4.742), (-1.34, 1.459, 28.51), (-1.34, 1.423, 31.87), (-1.322, 1.161, 32.11), (-1.318, 0.8958, 0.008866), (-1.318, 1.161, 0.02965), (-1.318, 1.341, -0.2701), (-0.7457, -9.657, 29.25), (-0.7457, -10.02, 29.35), (-0.7457, -10.39, 29.46), (-1.34, -13.67, 30.0), (-1.34, -13.74, 29.38), (-1.34, -13.77, 28.54), (-1.34, -2.488, 10.87), (-1.34, -2.473, 9.213), (-1.339, -2.468, 7.518), (-1.34, -10.95, 26.34), (-1.34, -10.96, 25.12), (-1.34, -10.95, 23.78), (-1.34, -6.04, 27.37), (-1.34, -6.278, 27.34), (-1.34, -6.542, 27.3), (-0.8823, -11.96, 21.98), (-0.8823, -11.62, 22.1), (-0.8823, -11.28, 22.2), (-1.34, -7.179, 27.26), (-1.34, -7.544, 27.26), (-1.34, -7.915, 27.27), (-1.34, -3.677, 31.36), (-1.34, -4.156, 31.09), (-0.7457, -4.505, 30.62), (-1.339, 1.565, 7.518), (-1.34, 1.565, 9.197), (-1.34, 1.565, 10.81), (-1.34, -2.7, 22.31), (-1.365, -3.576, 22.2), (-1.376, -4.769, 21.52), (-1.34, 1.565, 21.04), (-1.34, 1.565, 21.47), (-1.34, 1.565, 21.98), (-1.285, -2.488, 12.81), (-1.34, -9.511, 28.03), (-1.34, -9.463, 28.58), (-1.34, -9.406, 28.99), (-1.34, -9.566, 26.22), (-1.34, -9.572, 24.96), (-1.34, -9.57, 23.56), (-0.7457, -5.099, 30.14), (-0.7457, -5.347, 30.01), (-0.7457, -5.576, 29.91), (-0.8823, -6.519, 22.0), (-0.8823, -6.262, 22.07), (-0.8823, -6.034, 22.11), (-1.34, -5.055, 27.34), (-1.34, -5.357, 27.35), (-1.34, -5.6, 27.38), (-1.34, -5.821, 26.3), (-1.34, -5.828, 25.03), (-1.34, -5.838, 23.65), (-1.34, -5.816, 28.24), (-1.34, -5.82, 28.91), (-1.34, -5.826, 29.46), (-0.7457, -11.11, 29.67), (-0.7457, -11.45, 29.77), (-0.7457, -11.8, 29.89), (-1.34, -11.28, 27.39), (-1.34, -11.62, 27.39), (-1.34, -11.96, 27.39), (-1.34, -13.31, 22.28), (-1.34, -13.02, 22.0), (-0.8823, -12.66, 21.81), (-1.34, -12.32, 26.25), (-1.34, -12.33, 24.94), (-1.34, -12.33, 23.5), (-1.34, -12.29, 28.3), (-1.34, -12.26, 29.03), (-1.34, -12.23, 29.64), (-1.318, -2.303, -0.2701), (-1.318, -2.16, -0.3324), (-1.318, -1.93, -0.3532), (-1.338, -2.336, 5.967), (-1.338, -2.168, 5.967), (-1.338, -1.93, 5.967), (-1.34, -2.372, 12.26), (-1.34, -2.192, 12.22), (-1.34, -1.944, 12.19), (-1.34, -1.948, 23.6), (-1.34, -1.975, 24.9), (-1.34, -2.04, 26.25), (-1.34, -2.362, 28.71), (-1.34, -2.602, 29.71), (-1.34, -2.845, 30.62), (-1.34, -1.627, 14.07), (-1.34, -1.61, 13.65), (-1.34, -1.599, 13.06), (-1.34, -1.588, 10.82), (-1.34, -1.586, 9.2), (-1.339, -1.586, 7.518), (-1.322, -1.586, 0.6384), (-1.32, -1.586, 0.3104), (-1.319, -1.586, -0.02067), (-1.336, -2.468, 4.742), (-1.334, -2.468, 3.789), (-1.331, -2.468, 3.053), (-1.324, 1.532, 1.223), (-1.325, 1.515, 1.616), (-1.327, 1.532, 2.054), (-1.336, -1.586, 4.742), (-1.334, -1.586, 3.789), (-1.331, -1.586, 3.053), (-1.329, -2.336, 2.478), (-1.329, -2.168, 2.478), (-1.329, -1.93, 2.478), (-1.327, -2.468, 2.01), (-1.326, -2.468, 1.619), (-1.324, -2.468, 1.28), (-1.327, -1.586, 2.01), (-1.326, -1.586, 1.619), (-1.324, -1.586, 1.28), (-1.319, 1.52, 0.06246), (-1.32, 1.558, 0.3118), (-1.321, 1.583, 0.5612), (-1.323, -2.336, 0.962), (-1.323, -2.168, 0.962), (-1.323, -1.93, 0.962), (-1.324, 1.838, 1.363), (-1.325, 1.847, 1.594), (-1.326, 1.838, 1.826), (-1.323, 1.656, 0.8937), (-1.323, 1.71, 0.9754), (-1.323, 1.765, 1.054), (-1.328, 1.765, 2.135), (-1.328, 1.71, 2.238), (-1.329, 1.656, 2.395), (-1.318, -1.103, 0.008866), (-1.318, -0.5443, 0.008866), (-1.318, 0.02006, 0.008866), (-1.34, 1.565, 18.37), (-1.34, 1.565, 19.2), (-1.34, 1.565, 19.94), (-1.34, -5.113, 19.91), (-1.34, -4.998, 19.11), (-1.34, -4.882, 18.31), (-1.34, -1.927, 21.7), (-1.34, -1.914, 21.1), (-1.34, -1.9, 20.6), (-1.339, -4.486, 17.92), (-1.34, -2.593, 19.63), (-1.34, -3.761, 15.77), (-1.34, -1.761, 16.49), (-1.34, -1.722, 15.74), (-1.34, -1.684, 15.06), (-1.34, 1.565, 13.01), (-1.34, 1.565, 13.57), (-1.34, 1.565, 13.99), (-1.34, -2.407, 14.66), (-1.34, -2.07, 14.57), (-1.34, 1.565, 15.04), (-1.34, 1.565, 15.79), (-1.34, 1.565, 16.63), (-1.337, -4.668, 17.0), (-1.341, -4.591, 16.54), (-1.354, -4.509, 16.25), (-1.34, -1.868, 19.48), (-1.34, -1.848, 18.79), (-1.34, -1.825, 18.04), (-1.311, -3.541, 16.06), (-1.301, -3.057, 16.23), (-1.34, -2.389, 17.04), (-1.383, -2.131, 32.12), (-1.366, -0.8905, 32.2), (-1.346, 0.06416, 32.19), (-0.8823, -9.547, 21.95), (-1.34, -9.547, 27.27), (-1.34, -6.839, 27.27), (-0.8823, -6.811, 21.95), (-0.7457, -6.777, 29.15), (-1.34, -10.94, 27.38), (-0.7457, -10.76, 29.57), (-0.8823, -10.93, 22.24), (-0.8823, -8.218, 22.12), (-1.34, -8.276, 27.27), (-0.7457, -8.07, 29.0), (-0.7457, -4.822, 30.33), (-1.355, 0.6728, 32.21), (-1.34, -13.51, 30.38), (-1.34, -13.54, 22.85), (-1.34, -13.77, 27.5), (-1.34, 1.393, 27.47), (-1.34, -4.662, 27.34), (-1.318, -2.386, -0.1454), (-1.318, 1.453, -0.1454), (-1.338, 1.565, 5.967), (-1.338, -2.468, 5.967), (-1.34, -2.517, 12.3), (-1.34, 1.565, 12.14), (-1.397, -5.162, 21.33), (-1.34, 1.565, 22.7), (-0.7457, -9.31, 29.17), (-0.7457, -5.797, 29.8), (-0.8823, -5.832, 22.07), (-1.34, -5.816, 27.39), (-0.7457, -12.16, 30.03), (-1.34, -12.31, 27.39), (-0.8823, -12.31, 21.87), (-1.34, -2.163, 27.56), (-1.318, -1.588, 0.008866), (-1.34, -3.075, 31.52), (-1.34, -1.939, 22.5), (-1.338, -1.586, 5.967), (-1.34, -1.592, 12.17), (-1.329, -2.468, 2.478), (-1.33, 1.61, 2.671), (-1.329, -1.586, 2.478), (-1.323, -2.468, 0.962), (-1.323, -1.586, 0.962), (-1.322, 1.61, 0.769), (-1.327, 1.81, 2.019), (-1.324, 1.81, 1.17), (-1.318, 0.5226, 0.008866), (-1.34, 1.565, 20.57), (-1.34, -4.758, 17.61), (-1.34, -1.884, 20.09), (-1.34, -1.651, 14.5), (-1.34, 1.565, 14.43), (-1.34, 1.565, 17.5), (-1.357, -4.402, 15.88), (-1.34, -1.796, 17.27), (0.004278, -2.256, 13.82), (0.004278, -2.317, 14.27), (0.004278, -2.216, 13.18), (0.004278, -2.356, 13.02), (0.004278, -4.702, 19.26), (0.004278, -2.658, 20.75), (0.004278, -2.682, 21.43), (0.004278, -4.778, 20.3), (0.004278, -4.568, 18.69), (0.004278, -2.628, 20.18), (0.004278, -2.67, 15.64), (0.004278, -2.794, 16.03), (0.004278, -2.528, 15.13), (0.004278, -4.176, 16.84), (0.004278, -3.067, 17.31), (0.004278, -2.508, 18.4), (0.004278, -2.553, 19.04), (0.004278, -4.313, 17.31), (0.004278, -3.668, 16.83), (0.004278, -2.454, 17.73), (0.004278, -8.414, 29.18), (0.004278, -8.716, 29.22), (0.004278, -9.023, 29.26), (0.004278, -10.6, 22.34), (0.004278, -10.25, 22.25), (0.004278, -9.902, 22.15), (0.004278, -7.874, 22.22), (0.004278, -7.51, 22.16), (0.004278, -7.157, 22.1), (0.004278, -7.118, 29.23), (0.004278, -7.444, 29.18), (0.004278, -7.777, 29.16), (0.004278, -9.233, 22.1), (0.004278, -8.906, 22.16), (0.004278, -8.576, 22.22), (0.004278, -6.055, 29.8), (0.004278, -6.287, 29.63), (0.004278, -6.537, 29.46), (0.004278, -12.57, 30.37), (0.004278, -12.94, 30.5), (0.004278, -13.26, 30.53), (0.004278, -13.77, 26.27), (0.004278, -13.74, 24.99), (0.004278, -13.67, 23.8), (0.004278, 1.566, 23.74), (0.004278, 1.549, 24.97), (0.004278, 1.497, 26.26), (0.004278, -5.668, 22.03), (0.004278, -5.507, 21.93), (0.004278, -5.357, 21.72), (0.004278, -2.468, 0.6423), (0.004278, -2.459, 0.335), (0.004278, -2.434, 0.06635), (0.004278, 1.584, 3.134), (0.004278, 1.57, 3.812), (0.004278, 1.566, 4.746), (0.004278, 1.46, 28.52), (0.004278, 1.424, 31.88), (0.004278, 1.141, 32.14), (0.004278, 1.164, -0.3285), (0.004278, 1.342, -0.2662), (0.004278, -9.692, 29.41), (0.004278, -10.06, 29.51), (0.004278, -10.43, 29.62), (0.004278, -13.66, 30.0), (0.004278, -13.74, 29.38), (0.004278, -13.77, 28.55), (0.004278, -2.487, 10.87), (0.004278, -2.472, 9.217), (0.004278, -2.468, 7.522), (0.004278, -11.98, 22.12), (0.004278, -11.63, 22.24), (0.004278, -11.29, 22.34), (0.004278, -3.676, 31.36), (0.004278, -4.156, 31.09), (0.004278, -4.54, 30.78), (0.004278, 1.566, 7.522), (0.004278, 1.566, 9.201), (0.004278, 1.566, 10.81), (0.004278, -2.699, 22.32), (0.004278, -3.575, 22.21), (0.004278, -4.768, 21.53), (0.004278, 1.566, 21.04), (0.004278, 1.566, 21.47), (0.004278, 1.566, 21.99), (0.004278, -2.487, 12.81), (0.004278, -5.134, 30.3), (0.004278, -5.381, 30.17), (0.004278, -5.611, 30.07), (0.004278, -6.535, 22.14), (0.004278, -6.278, 22.21), (0.004278, -6.05, 22.25), (0.004278, -11.14, 29.83), (0.004278, -11.49, 29.93), (0.004278, -11.84, 30.05), (0.004278, -13.31, 22.28), (0.004278, -13.02, 22.01), (0.004278, -12.68, 21.94), (0.004278, -2.302, -0.2662), (0.004278, -2.159, -0.3285), (0.004278, -1.929, -0.3493), (0.004278, -2.468, 4.746), (0.004278, -2.468, 3.793), (0.004278, -2.468, 3.057), (0.004278, -2.468, 2.013), (0.004278, -2.468, 1.623), (0.004278, -2.468, 1.284), (0.004278, 1.521, 0.06635), (0.004278, 1.559, 0.3157), (0.004278, 1.584, 0.5651), (0.004278, 1.838, 1.367), (0.004278, 1.847, 1.598), (0.004278, 1.838, 1.83), (0.004278, 1.657, 0.8976), (0.004278, 1.711, 0.9793), (0.004278, 1.766, 1.058), (0.004278, 1.766, 2.139), (0.004278, 1.711, 2.242), (0.004278, 1.657, 2.399), (0.004278, -1.1, 0.02026), (0.004278, 1.566, 18.38), (0.004278, 1.566, 19.2), (0.004278, 1.566, 19.95), (0.004278, -5.112, 19.91), (0.004278, -4.998, 19.11), (0.004278, -4.881, 18.32), (0.004278, -4.485, 17.93), (0.004278, -2.592, 19.63), (0.004278, -3.76, 15.77), (0.004278, 1.566, 13.02), (0.004278, 1.566, 13.58), (0.004278, 1.566, 14.0), (0.004278, -2.406, 14.66), (0.004278, 1.566, 15.05), (0.004278, 1.566, 15.8), (0.004278, 1.566, 16.63), (0.004278, -4.667, 17.0), (0.004278, -4.59, 16.54), (0.004278, -4.508, 16.25), (0.004278, -3.54, 16.06), (0.004278, -3.056, 16.23), (0.004278, -2.13, 32.13), (0.004278, -0.8897, 32.2), (0.004278, 0.065, 32.19), (0.004278, -9.563, 22.09), (0.004278, -6.827, 22.08), (0.004278, -6.812, 29.32), (0.004278, -10.79, 29.73), (0.004278, -10.95, 22.38), (0.004278, -8.234, 22.25), (0.004278, -8.105, 29.17), (0.004278, -4.856, 30.49), (0.004278, 0.6736, 32.22), (0.004278, -13.51, 30.39), (0.004278, -13.54, 22.85), (0.004278, -13.77, 27.51), (0.004278, 1.394, 27.47), (0.004278, -2.385, -0.1415), (0.004278, 1.454, -0.1415), (0.004278, 1.566, 5.971), (0.004278, -2.468, 5.971), (0.004278, -2.516, 12.3), (0.004278, 1.566, 12.15), (0.004278, -5.161, 21.33), (0.004278, 1.566, 22.71), (0.004278, -9.344, 29.33), (0.004278, -5.832, 29.96), (0.004278, -5.848, 22.21), (0.004278, -12.2, 30.19), (0.004278, -12.33, 22.01), (0.004278, -1.585, 0.02026), (0.004278, -3.074, 31.52), (0.004278, -2.468, 2.482), (0.004278, 1.611, 2.675), (0.004278, -2.468, 0.9659), (0.004278, 1.611, 0.7729), (0.004278, 1.811, 2.023), (0.004278, 1.811, 1.174), (0.004278, 1.566, 20.57), (0.004278, -4.757, 17.61), (0.004278, 1.566, 14.43), (0.004278, 1.566, 17.51), (0.004278, -4.401, 15.89), (-1.744, 0.5183, 29.34), (-1.744, 0.7865, 28.51), (-1.744, 1.197, 30.39), (-1.744, 0.1814, 30.0), (-1.744, 0.2253, 29.37), (-1.744, 0.4903, 28.53), (-1.744, 1.02, 28.49), (-1.744, 0.8494, 31.24), (-1.744, -0.07661, 30.0), (-1.744, 1.16, 24.97), (-1.744, 1.182, 23.74), (-1.744, 1.37, 24.97), (-1.744, 1.1, 26.26), (-1.744, 0.8869, 24.97), (-1.744, 0.9107, 23.74), (-1.744, 1.389, 23.74), (-1.744, 1.314, 26.26), (-1.744, 0.8221, 26.26), (-1.744, -0.5421, 13.58), (-1.744, -0.5421, 14.0), (-1.744, -1.108, 13.6), (-1.744, -0.5421, 13.02), (-1.744, 0.02431, 13.57), (-1.744, 0.02575, 13.99), (-1.744, -1.114, 14.02), (-1.744, -1.105, 13.03), (-1.744, 0.02341, 13.01), (-1.744, -0.542, 9.196), (-1.744, -0.542, 10.8), (-1.744, -1.101, 9.197), (-1.743, -0.542, 7.517), (-1.744, 0.02244, 9.196), (-1.744, 0.02259, 10.8), (-1.744, -1.101, 10.81), (-1.743, -1.1, 7.517), (-1.743, 0.02238, 7.517), (-1.725, -0.542, 0.3091), (-1.726, -0.542, 0.6371), (-1.725, -1.1, 0.3091), (-1.723, -0.542, -0.02196), (-1.725, 0.02238, 0.3091), (-1.726, 0.02238, 0.6371), (-1.726, -1.1, 0.6371), (-1.723, -1.1, -0.02196), (-1.723, 0.02238, -0.02196), (-1.738, -0.542, 3.788), (-1.74, -0.542, 4.741), (-1.738, -1.1, 3.788), (-1.736, -0.542, 3.052), (-1.738, 0.02238, 3.788), (-1.74, 0.02238, 4.741), (-1.74, -1.1, 4.741), (-1.736, -1.1, 3.052), (-1.736, 0.02238, 3.052), (-1.73, -0.542, 1.618), (-1.731, -0.542, 2.008), (-1.73, -1.1, 1.618), (-1.728, -0.542, 1.278), (-1.73, 0.02238, 1.618), (-1.731, 0.02238, 2.008), (-1.731, -1.1, 2.008), (-1.728, -1.1, 1.278), (-1.728, 0.02238, 1.278), (-1.73, 1.17, 1.618), (-1.731, 1.173, 2.018), (-1.73, 0.8981, 1.618), (-1.728, 1.173, 1.269), (-1.73, 1.37, 1.618), (-1.732, 1.382, 2.047), (-1.731, 0.8981, 2.008), (-1.728, 0.8981, 1.278), (-1.728, 1.382, 1.24), (-1.738, 1.175, 3.79), (-1.74, 1.174, 4.741), (-1.738, 0.8981, 3.788), (-1.736, 1.177, 3.061), (-1.738, 1.388, 3.798), (-1.74, 1.386, 4.741), (-1.74, 0.8981, 4.741), (-1.736, 0.8981, 3.052), (-1.736, 1.395, 3.09), (-1.725, 1.173, 0.3093), (-1.726, 1.177, 0.6275), (-1.725, 0.8981, 0.3091), (-1.723, 1.169, -0.01156), (-1.725, 1.382, 0.3098), (-1.726, 1.395, 0.5985), (-1.726, 0.8981, 0.6371), (-1.723, 0.8981, -0.02195), (-1.723, 1.363, 0.01961), (-1.744, 1.174, 9.196), (-1.744, 1.174, 10.8), (-1.744, 0.8982, 9.196), (-1.743, 1.174, 7.517), (-1.744, 1.386, 9.196), (-1.744, 1.386, 10.8), (-1.744, 0.8982, 10.8), (-1.743, 0.8981, 7.517), (-1.743, 1.386, 7.517), (-1.744, 1.175, 13.57), (-1.744, 1.175, 13.99), (-1.744, 0.899, 13.57), (-1.744, 1.175, 13.01), (-1.744, 1.386, 13.57), (-1.744, 1.386, 13.99), (-1.744, 0.8996, 13.99), (-1.744, 0.8986, 13.01), (-1.744, 1.386, 13.01), (-1.744, -0.5765, 24.96), (-1.744, -0.5444, 23.72), (-1.744, 0.02159, 24.97), (-1.744, -0.6531, 26.29), (-1.744, -1.251, 24.94), (-1.744, -1.219, 23.68), (-1.744, 0.05144, 23.73), (-1.744, -0.05254, 26.28), (-1.744, -1.325, 26.28), (-1.744, -1.274, 29.61), (-1.744, -1.023, 28.68), (-1.744, -0.6713, 29.51), (-1.744, -1.487, 30.35), (-1.744, -1.934, 29.69), (-1.744, -1.683, 28.71), (-1.744, -0.4163, 28.63), (-1.744, -0.9012, 30.17), (-1.744, -2.163, 30.53), (-1.744, 1.184, 21.47), (-1.744, 1.184, 21.98), (-1.744, 0.9152, 21.46), (-1.744, 1.184, 21.03), (-1.744, 1.39, 21.47), (-1.744, 1.39, 21.98), (-1.744, 0.9148, 21.98), (-1.744, 0.9147, 21.03), (-1.744, 1.39, 21.03), (-1.744, -0.529, 21.42), (-1.744, -0.5313, 21.94), (-1.744, -1.196, 21.31), (-1.744, -0.5288, 20.98), (-1.744, 0.06181, 21.46), (-1.744, 0.06095, 21.97), (-1.744, -1.202, 21.86), (-1.744, -1.191, 20.85), (-1.744, 0.0608, 21.03), (-1.744, 1.177, 15.79), (-1.744, 1.178, 16.63), (-1.744, 0.9035, 15.79), (-1.744, 1.176, 15.04), (-1.744, 1.387, 15.79), (-1.744, 1.388, 16.63), (-1.744, 0.9053, 16.63), (-1.744, 0.9018, 15.04), (-1.744, 1.387, 15.04), (-1.744, -0.5412, 15.78), (-1.744, -0.5403, 16.61), (-1.744, -1.144, 15.77), (-1.744, -0.5418, 15.04), (-1.744, 0.03471, 15.79), (-1.744, 0.03887, 16.62), (-1.744, -1.155, 16.57), (-1.744, -1.132, 15.05), (-1.744, 0.03098, 15.04), (-1.744, -0.5342, 19.15), (-1.744, -0.5319, 19.89), (-1.744, -1.179, 19.03), (-1.744, -0.5367, 18.33), (-1.744, 0.05165, 19.19), (-1.744, 0.05535, 19.93), (-1.744, -1.183, 19.75), (-1.744, -1.173, 18.23), (-1.744, 0.04755, 18.37), (-1.744, 1.182, 19.2), (-1.744, 1.183, 19.94), (-1.744, 0.9108, 19.19), (-1.744, 1.181, 18.37), (-1.744, 1.389, 19.2), (-1.744, 1.39, 19.94), (-1.744, 0.9124, 19.94), (-1.744, 0.909, 18.37), (-1.744, 1.389, 18.37), (-1.744, -1.12, 31.23), (-1.744, -0.5284, 31.22), (-1.744, -1.088, 31.62), (-1.744, -1.789, 31.29), (-1.744, -0.8955, 30.81), (-1.744, -0.1702, 31.63), (-1.744, -1.994, 31.69), (-1.475, 1.498, 23.74), (-1.475, 1.48, 24.97), (-1.475, 1.429, 26.25), (-1.467, 1.516, 3.129), (-1.469, 1.502, 3.807), (-1.471, 1.498, 4.741), (-1.475, 1.392, 28.51), (-1.475, 1.356, 31.87), (-1.457, 1.094, 32.11), (-1.722, 0.8958, 0.007583), (-1.723, 1.161, 0.02836), (-1.722, 1.341, -0.2713), (-1.474, 1.498, 7.517), (-1.475, 1.498, 9.196), (-1.475, 1.498, 10.8), (-1.742, 0.8981, 5.966), (-1.742, 1.174, 5.966), (-1.742, 1.386, 5.966), (-1.475, 1.498, 21.04), (-1.475, 1.498, 21.47), (-1.475, 1.498, 21.98), (-1.744, 0.8984, 12.14), (-1.744, 1.174, 12.14), (-1.744, 1.386, 12.14), (-1.744, -0.1916, 27.54), (-1.744, -0.7949, 27.57), (-1.744, -1.462, 27.58), (-1.744, -1.009, 30.6), (-1.744, -1.558, 30.85), (-1.744, -2.195, 31.1), (-1.744, 0.05768, 22.69), (-1.744, -0.5362, 22.67), (-1.744, -1.209, 22.61), (-1.744, -1.948, 23.6), (-1.744, -1.975, 24.89), (-1.744, -2.04, 26.25), (-1.744, -2.362, 28.71), (-1.744, -2.602, 29.71), (-1.744, -2.845, 30.61), (-1.744, -1.627, 14.07), (-1.744, -1.61, 13.64), (-1.744, -1.599, 13.06), (-1.744, -1.588, 10.81), (-1.744, -1.586, 9.198), (-1.743, -1.586, 7.517), (-1.726, -1.586, 0.6371), (-1.725, -1.586, 0.3091), (-1.723, -1.586, -0.02195), (-1.459, 1.465, 1.221), (-1.461, 1.448, 1.615), (-1.462, 1.465, 2.053), (-1.74, -1.586, 4.741), (-1.738, -1.586, 3.788), (-1.736, -1.586, 3.052), (-1.733, 0.8981, 2.477), (-1.733, 1.177, 2.491), (-1.734, 1.396, 2.535), (-1.731, -1.586, 2.008), (-1.73, -1.586, 1.618), (-1.728, -1.586, 1.278), (-1.454, 1.453, 0.06117), (-1.455, 1.491, 0.3105), (-1.456, 1.516, 0.5599), (-1.727, 0.8981, 0.9607), (-1.727, 1.177, 0.9462), (-1.727, 1.396, 0.9028), (-1.722, -1.103, 0.007583), (-1.722, -0.5442, 0.007583), (-1.722, 0.02009, 0.007583), (-1.742, -1.1, 5.966), (-1.742, -0.542, 5.966), (-1.742, 0.02238, 5.966), (-1.744, -1.103, 12.15), (-1.744, -0.542, 12.14), (-1.744, 0.0229, 12.14), (-1.744, 1.203, 27.47), (-1.744, 0.9817, 27.48), (-1.744, 0.6965, 27.5), (-1.744, 0.2572, 31.2), (-1.744, -0.2322, 30.51), (-1.744, -0.4415, 30.46), (-1.744, 1.39, 22.7), (-1.744, 1.183, 22.7), (-1.744, 0.9134, 22.7), (-1.733, -1.1, 2.477), (-1.733, -0.542, 2.477), (-1.733, 0.02238, 2.477), (-1.727, -1.1, 0.9607), (-1.727, -0.542, 0.9607), (-1.727, 0.02238, 0.9607), (-1.731, 0.5249, 2.008), (-1.73, 0.5249, 1.618), (-1.728, 0.5249, 1.278), (-1.74, 0.5249, 4.741), (-1.738, 0.5249, 3.788), (-1.736, 0.5249, 3.052), (-1.726, 0.5249, 0.6371), (-1.725, 0.5249, 0.3091), (-1.723, 0.5249, -0.02195), (-1.744, 0.5251, 10.8), (-1.744, 0.525, 9.196), (-1.743, 0.5249, 7.517), (-1.744, 0.5272, 13.99), (-1.744, 0.5262, 13.57), (-1.744, 0.5256, 13.01), (-1.744, 0.5445, 23.73), (-1.744, 0.5179, 24.97), (-1.744, 0.4486, 26.27), (-1.744, 0.09991, 28.57), (-1.744, -0.1603, 29.42), (-1.744, -0.425, 30.03), (-1.475, 1.498, 18.37), (-1.475, 1.498, 19.2), (-1.475, 1.498, 19.94), (-1.744, -1.927, 21.7), (-1.744, -1.914, 21.1), (-1.744, -1.9, 20.59), (-1.744, 0.5509, 21.98), (-1.744, 0.5515, 21.46), (-1.744, 0.5508, 21.03), (-1.744, 0.9137, 20.56), (-1.744, 1.183, 20.56), (-1.744, 1.39, 20.57), (-1.744, -1.187, 20.37), (-1.744, -0.5299, 20.51), (-1.744, 0.05846, 20.56), (-1.744, -1.761, 16.49), (-1.744, -1.722, 15.74), (-1.744, -1.684, 15.06), (-1.744, 0.5361, 16.62), (-1.744, 0.5333, 15.79), (-1.744, 0.5307, 15.04), (-1.475, 1.498, 13.01), (-1.475, 1.498, 13.57), (-1.475, 1.498, 13.99), (-1.744, 0.9005, 14.43), (-1.744, 1.176, 14.43), (-1.744, 1.386, 14.43), (-1.744, -1.121, 14.45), (-1.744, -0.542, 14.43), (-1.744, 0.02792, 14.43), (-1.475, 1.498, 15.04), (-1.475, 1.498, 15.79), (-1.475, 1.498, 16.63), (-1.744, -1.868, 19.48), (-1.744, -1.848, 18.79), (-1.744, -1.825, 18.04), (-1.744, 0.5472, 19.94), (-1.744, 0.5447, 19.19), (-1.744, 0.5419, 18.37), (-1.744, -1.166, 17.4), (-1.744, -0.5388, 17.47), (-1.744, 0.04322, 17.5), (-1.744, 0.9071, 17.5), (-1.744, 1.18, 17.5), (-1.744, 1.388, 17.5), (-1.787, -2.131, 32.12), (-1.77, -0.8905, 32.2), (-1.751, 0.0642, 32.19), (-1.759, 0.6728, 32.21), (-1.475, 1.326, 27.46), (-1.453, 1.386, -0.1466), (-1.473, 1.498, 5.966), (-1.475, 1.498, 12.14), (-1.475, 1.498, 22.7), (-1.744, -2.163, 27.56), (-1.722, -1.588, 0.007583), (-1.744, -3.075, 31.51), (-1.744, -1.939, 22.5), (-1.742, -1.586, 5.966), (-1.744, -1.592, 12.17), (-1.465, 1.543, 2.67), (-1.733, -1.586, 2.477), (-1.727, -1.586, 0.9607), (-1.457, 1.543, 0.7677), (-1.722, 0.5227, 0.007583), (-1.742, 0.5249, 5.966), (-1.744, 0.5253, 12.14), (-1.744, 0.316, 27.52), (-1.744, -0.6252, 30.38), (-1.744, 0.5487, 22.69), (-1.733, 0.5249, 2.477), (-1.727, 0.5249, 0.9607), (-1.475, 1.498, 20.57), (-1.744, -1.884, 20.09), (-1.744, 0.5493, 20.56), (-1.744, -1.651, 14.5), (-1.744, 0.5287, 14.43), (-1.475, 1.498, 14.43), (-1.475, 1.498, 17.5), (-1.744, -1.796, 17.27), (-1.744, 0.539, 17.5), (0.0, 1.0, -1.0), (0.1951, 0.9808, -1.0), (0.3827, 0.9239, -1.0), (0.5556, 0.8315, -1.0), (0.7071, 0.7071, -1.0), (0.8315, 0.5556, -1.0), (0.9239, 0.3827, -1.0), (0.9808, 0.1951, -1.0), (1.0, 7.55e-08, -1.0), (0.9808, -0.1951, -1.0), (0.9239, -0.3827, -1.0), (0.8315, -0.5556, -1.0), (0.7071, -0.7071, -1.0), (0.5556, -0.8315, -1.0), (0.3827, -0.9239, -1.0), (0.1951, -0.9808, -1.0), (-3.258e-07, -1.0, -1.0), (-0.1951, -0.9808, -1.0), (-0.3827, -0.9239, -1.0), (-0.5556, -0.8315, -1.0), (-0.7071, -0.7071, -1.0), (-0.8315, -0.5556, -1.0), (-0.9239, -0.3827, -1.0), (-0.9808, -0.1951, -1.0), (-1.0, 9.656e-07, -1.0), (-0.9808, 0.1951, -1.0), (-0.9239, 0.3827, -1.0), (-0.8315, 0.5556, -1.0), (-0.7071, 0.7071, -1.0), (-0.5556, 0.8315, -1.0), (-0.3827, 0.9239, -1.0), (-0.1951, 0.9808, -1.0), (0.4313, 0.8979, -0.2336), (0.3827, 0.9239, -0.2448), (0.1951, 0.9808, -0.2911), (0.004278, 0.9996, -0.3414), (-0.4313, 0.8979, -0.2313), (-0.3827, 0.9239, -0.2424), (0.0, 1.0, -0.3402), (-0.1951, 0.9808, -0.2888), (0.8416, 0.5365, -0.1132), (0.9808, 0.1951, -0.07815), (0.9239, 0.3827, -0.09247), (0.9971, 0.02951, -0.07405), (0.7071, 0.7071, -0.1589), (0.5556, 0.8315, -0.2), (0.8315, 0.5556, -0.1171), (-0.9972, 0.02794, -0.06025), (-0.9239, 0.3827, -0.07606), (-0.8428, 0.5343, -0.09352), (-0.9808, 0.1951, -0.0638), (-0.8315, 0.5556, -0.1004), (-0.7071, 0.7071, -0.1566), (-0.5556, 0.8315, -0.1977), (0.7071, -0.7071, 0.0142), (0.8381, -0.5431, 0.01308), (0.8315, -0.5556, 0.01313), (0.5556, -0.8315, 0.01551), (0.3827, -0.9239, 0.017), (0.1951, -0.9808, 0.01862), (0.004278, -0.9996, 0.02026), (0.9239, -0.3827, -0.07316), (0.9808, -0.1951, -0.07815), (1.0, 7.55e-08, -0.07332), (-0.9239, -0.3827, -0.07379), (-0.8381, -0.5431, 0.013), (-1.0, 9.656e-07, -0.05966), (-0.9808, -0.1951, -0.0638), (-0.3827, -0.9239, 0.01693), (-0.5556, -0.8315, 0.01544), (-3.258e-07, -1.0, 0.02022), (-0.1951, -0.9808, 0.01854), (-0.8315, -0.5556, 0.01306), (-0.7071, -0.7071, 0.01413)], [], [(0, 1, 5, 4), (1, 349, 350, 5), (4, 5, 357, 358), (5, 350, 486, 357), (0, 2, 6, 1), (2, 222, 221, 6), (1, 6, 348, 349), (6, 221, 460, 348), (0, 3, 7, 2), (3, 346, 345, 7), (2, 7, 223, 222), (7, 345, 461, 223), (0, 4, 8, 3), (4, 358, 359, 8), (3, 8, 347, 346), (8, 359, 485, 347), (9, 10, 14, 13), (10, 328, 329, 14), (13, 14, 220, 219), (14, 329, 455, 220), (9, 11, 15, 10), (11, 234, 233, 15), (10, 15, 327, 328), (15, 233, 456, 327), (9, 12, 16, 11), (12, 300, 299, 16), (11, 16, 235, 234), (16, 299, 460, 235), (9, 13, 17, 12), (13, 219, 218, 17), (12, 17, 301, 300), (17, 218, 462, 301), (18, 19, 23, 22), (19, 355, 356, 23), (22, 23, 353, 352), (23, 356, 487, 353), (18, 20, 24, 19), (20, 258, 257, 24), (19, 24, 354, 355), (24, 257, 486, 354), (18, 21, 25, 20), (21, 264, 263, 25), (20, 25, 259, 258), (25, 263, 470, 259), (18, 22, 26, 21), (22, 352, 351, 26), (21, 26, 265, 264), (26, 351, 469, 265), (27, 28, 32, 31), (28, 261, 262, 32), (31, 32, 226, 225), (32, 262, 458, 226), (27, 29, 33, 28), (29, 309, 308, 33), (28, 33, 260, 261), (33, 308, 457, 260), (27, 30, 34, 29), (30, 228, 227, 34), (29, 34, 310, 309), (34, 227, 464, 310), (27, 31, 35, 30), (31, 225, 224, 35), (30, 35, 229, 228), (35, 224, 463, 229), (36, 37, 41, 40), (37, 406, 407, 41), (40, 41, 381, 382), (41, 407, 498, 381), (36, 38, 42, 37), (38, 279, 278, 42), (37, 42, 405, 406), (42, 278, 497, 405), (36, 39, 43, 38), (39, 361, 360, 43), (38, 43, 280, 279), (43, 360, 473, 280), (36, 40, 44, 39), (40, 382, 383, 44), (39, 44, 362, 361), (44, 383, 489, 362), (45, 46, 50, 49), (46, 367, 368, 50), (49, 50, 378, 379), (50, 368, 493, 378), (45, 47, 51, 46), (47, 297, 296, 51), (46, 51, 366, 367), (51, 296, 477, 366), (45, 48, 52, 47), (48, 364, 363, 52), (47, 52, 298, 297), (52, 363, 476, 298), (45, 49, 53, 48), (49, 379, 380, 53), (48, 53, 365, 364), (53, 380, 492, 365), (54, 55, 58, 57), (55, 438, 439, 58), (57, 58, 375, 376), (58, 439, 506, 375), (56, 367, 366, 59), (59, 366, 477, 323), (54, 57, 60, 56), (57, 376, 377, 60), (56, 60, 368, 367), (60, 377, 493, 368), (61, 62, 66, 65), (62, 309, 310, 66), (65, 66, 242, 243), (66, 310, 464, 242), (61, 63, 67, 62), (63, 231, 230, 67), (62, 67, 308, 309), (67, 230, 457, 308), (61, 64, 68, 63), (64, 237, 236, 68), (63, 68, 232, 231), (68, 236, 459, 232), (61, 65, 69, 64), (65, 243, 244, 69), (64, 69, 238, 237), (69, 244, 465, 238), (70, 71, 75, 74), (71, 337, 338, 75), (74, 75, 342, 343), (75, 338, 484, 342), (70, 72, 76, 71), (72, 246, 247, 76), (71, 76, 336, 337), (76, 247, 472, 336), (70, 73, 77, 72), (73, 331, 330, 77), (72, 77, 245, 246), (77, 330, 466, 245), (70, 74, 78, 73), (74, 343, 344, 78), (73, 78, 332, 331), (78, 344, 482, 332), (79, 80, 84, 83), (80, 340, 341, 84), (83, 84, 335, 334), (84, 341, 483, 335), (79, 81, 85, 80), (81, 303, 302, 85), (80, 85, 339, 340), (85, 302, 484, 339), (79, 82, 86, 81), (82, 261, 260, 86), (81, 86, 304, 303), (86, 260, 457, 304), (79, 83, 87, 82), (83, 334, 333, 87), (82, 87, 262, 261), (87, 333, 458, 262), (88, 89, 93, 92), (89, 252, 253, 93), (92, 93, 324, 325), (93, 253, 456, 324), (88, 90, 94, 89), (90, 243, 242, 94), (89, 94, 251, 252), (94, 242, 464, 251), (88, 91, 95, 90), (91, 216, 215, 95), (90, 95, 244, 243), (95, 215, 465, 244), (88, 92, 96, 91), (92, 325, 326, 96), (91, 96, 217, 216), (96, 326, 481, 217), (97, 98, 102, 101), (98, 234, 235, 102), (101, 102, 221, 222), (102, 235, 460, 221), (97, 99, 103, 98), (99, 325, 324, 103), (98, 103, 233, 234), (103, 324, 456, 233), (97, 100, 104, 99), (100, 291, 290, 104), (99, 104, 326, 325), (104, 290, 481, 326), (97, 101, 105, 100), (101, 222, 223, 105), (100, 105, 292, 291), (105, 223, 461, 292), (106, 107, 111, 110), (107, 228, 229, 111), (110, 111, 241, 240), (111, 229, 463, 241), (106, 108, 112, 107), (108, 252, 251, 112), (107, 112, 227, 228), (112, 251, 464, 227), (106, 109, 113, 108), (109, 328, 327, 113), (108, 113, 253, 252), (113, 327, 456, 253), (106, 110, 114, 109), (110, 240, 239, 114), (109, 114, 329, 328), (114, 239, 455, 329), (115, 116, 120, 119), (116, 270, 271, 120), (119, 120, 277, 276), (120, 271, 479, 277), (115, 117, 121, 116), (117, 337, 336, 121), (116, 121, 269, 270), (121, 336, 472, 269), (115, 118, 122, 117), (118, 340, 339, 122), (117, 122, 338, 337), (122, 339, 484, 338), (115, 119, 123, 118), (119, 276, 275, 123), (118, 123, 341, 340), (123, 275, 483, 341), (124, 125, 129, 128), (125, 303, 304, 129), (128, 129, 230, 231), (129, 304, 457, 230), (124, 126, 130, 125), (126, 343, 342, 130), (125, 130, 302, 303), (130, 342, 484, 302), (124, 127, 131, 126), (127, 249, 248, 131), (126, 131, 344, 343), (131, 248, 482, 344), (124, 128, 132, 127), (128, 231, 232, 132), (127, 132, 250, 249), (132, 232, 459, 250), (133, 134, 138, 137), (134, 300, 301, 138), (137, 138, 307, 306), (138, 301, 462, 307), (133, 135, 139, 134), (135, 349, 348, 139), (134, 139, 299, 300), (139, 348, 460, 299), (133, 136, 140, 135), (136, 355, 354, 140), (135, 140, 350, 349), (140, 354, 486, 350), (133, 137, 141, 136), (137, 306, 305, 141), (136, 141, 356, 355), (141, 305, 487, 356), (142, 143, 147, 146), (143, 258, 259, 147), (146, 147, 295, 294), (147, 259, 470, 295), (142, 144, 148, 143), (144, 358, 357, 148), (143, 148, 257, 258), (148, 357, 486, 257), (142, 145, 149, 144), (145, 255, 254, 149), (144, 149, 359, 358), (149, 254, 485, 359), (142, 146, 150, 145), (146, 294, 293, 150), (145, 150, 256, 255), (150, 293, 468, 256), (151, 152, 156, 155), (152, 318, 319, 156), (155, 156, 271, 270), (156, 319, 479, 271), (151, 153, 157, 152), (153, 370, 369, 157), (152, 157, 317, 318), (157, 369, 491, 317), (151, 154, 158, 153), (154, 267, 266, 158), (153, 158, 371, 370), (158, 266, 488, 371), (151, 155, 159, 154), (155, 270, 269, 159), (154, 159, 268, 267), (159, 269, 472, 268), (160, 161, 165, 164), (161, 267, 268, 165), (164, 165, 247, 246), (165, 268, 472, 247), (160, 162, 166, 161), (162, 373, 372, 166), (161, 166, 266, 267), (166, 372, 488, 266), (160, 163, 167, 162), (163, 312, 311, 167), (162, 167, 374, 373), (167, 311, 490, 374), (160, 164, 168, 163), (164, 246, 245, 168), (163, 168, 313, 312), (168, 245, 466, 313), (169, 170, 174, 173), (170, 364, 365, 174), (173, 174, 390, 391), (174, 365, 492, 390), (169, 171, 175, 170), (171, 385, 384, 175), (170, 175, 363, 364), (175, 384, 476, 363), (169, 172, 176, 171), (172, 394, 393, 176), (171, 176, 386, 385), (176, 393, 494, 386), (169, 173, 177, 172), (173, 391, 392, 177), (172, 177, 395, 394), (177, 392, 496, 395), (178, 179, 183, 182), (179, 394, 395, 183), (182, 183, 399, 400), (183, 395, 496, 399), (178, 180, 184, 179), (180, 397, 396, 184), (179, 184, 393, 394), (184, 396, 494, 393), (178, 181, 185, 180), (181, 406, 405, 185), (180, 185, 398, 397), (185, 405, 497, 398), (178, 182, 186, 181), (182, 400, 401, 186), (181, 186, 407, 406), (186, 401, 498, 407), (187, 188, 192, 191), (188, 388, 389, 192), (191, 192, 416, 415), (192, 389, 495, 416), (187, 189, 193, 188), (189, 412, 411, 193), (188, 193, 387, 388), (193, 411, 499, 387), (187, 190, 194, 189), (190, 409, 408, 194), (189, 194, 413, 412), (194, 408, 501, 413), (187, 191, 195, 190), (191, 415, 414, 195), (190, 195, 410, 409), (195, 414, 500, 410), (314, 475, 860, 710), (437, 436, 831, 832), (471, 274, 700, 858), (493, 377, 739, 868), (428, 427, 813, 814), (436, 435, 830, 831), (274, 273, 699, 700), (377, 376, 738, 739), (427, 426, 812, 813), (435, 478, 861, 830), (273, 272, 698, 699), (376, 375, 737, 738), (426, 491, 866, 812), (510, 448, 844, 888), (272, 480, 862, 698), (375, 506, 884, 737), (197, 198, 426, 427), (198, 317, 491, 426), (196, 424, 423, 199), (199, 423, 479, 319), (196, 200, 425, 424), (200, 429, 504, 425), (197, 427, 428, 201), (201, 428, 505, 430), (448, 447, 843, 844), (374, 490, 865, 736), (447, 446, 842, 843), (373, 374, 736, 735), (446, 505, 882, 842), (372, 373, 735, 734), (474, 289, 709, 859), (496, 392, 751, 870), (506, 434, 826, 884), (488, 372, 734, 863), (289, 288, 708, 709), (503, 422, 811, 881), (392, 391, 750, 751), (434, 433, 825, 826), (371, 488, 863, 733), (288, 287, 707, 708), (422, 421, 810, 811), (391, 390, 749, 750), (433, 432, 824, 825), (454, 467, 857, 856), (370, 371, 733, 732), (287, 502, 873, 707), (421, 420, 809, 810), (390, 492, 867, 749), (432, 510, 888, 824), (453, 454, 856, 855), (369, 370, 732, 731), (467, 286, 706, 857), (420, 508, 887, 809), (495, 389, 748, 869), (480, 322, 718, 862), (508, 442, 841, 887), (202, 203, 206, 205), (203, 450, 451, 206), (205, 206, 432, 433), (206, 451, 510, 432), (202, 205, 207, 204), (205, 433, 434, 207), (204, 207, 439, 438), (207, 434, 506, 439), (210, 211, 446, 447), (211, 430, 505, 446), (208, 444, 443, 212), (212, 443, 504, 429), (209, 450, 449, 213), (208, 213, 445, 444), (213, 449, 509, 445), (210, 447, 448, 214), (209, 214, 451, 450), (214, 448, 510, 451), (452, 453, 855, 854), (491, 369, 731, 866), (286, 285, 705, 706), (389, 388, 747, 748), (322, 321, 717, 718), (442, 441, 840, 841), (490, 452, 854, 865), (285, 284, 704, 705), (388, 387, 746, 747), (321, 320, 716, 717), (499, 404, 760, 872), (441, 440, 839, 840), (284, 471, 858, 704), (387, 499, 872, 746), (320, 503, 881, 716), (404, 403, 759, 760), (440, 507, 886, 839), (475, 283, 703, 860), (403, 402, 758, 759), (502, 419, 766, 873), (283, 282, 702, 703), (402, 474, 859, 758), (419, 418, 765, 766), (282, 281, 701, 702), (498, 401, 757, 871), (418, 417, 764, 765), (281, 495, 869, 701), (401, 400, 756, 757), (417, 489, 864, 764), (489, 383, 745, 864), (400, 399, 755, 756), (383, 382, 744, 745), (399, 496, 870, 755), (382, 381, 743, 744), (381, 498, 871, 743), (492, 380, 742, 867), (478, 316, 712, 861), (380, 379, 741, 742), (316, 315, 711, 712), (379, 378, 740, 741), (315, 314, 710, 711), (507, 437, 832, 886), (378, 493, 868, 740), (505, 428, 814, 882), (362, 489, 1571, 1501), (255, 256, 1441, 1440), (217, 481, 1566, 1423), (424, 425, 1526, 1525), (294, 295, 1467, 1466), (256, 468, 1554, 1441), (462, 218, 1424, 1549), (425, 504, 1580, 1526), (429, 200, 1409, 1527), (295, 470, 1556, 1467), (218, 219, 1425, 1424), (477, 296, 1468, 1562), (55, 54, 1401, 1402), (203, 202, 1411, 1412), (219, 220, 1426, 1425), (197, 201, 1410, 1406), (296, 297, 1469, 1468), (438, 55, 1402, 1533), (466, 330, 1487, 1552), (450, 203, 1412, 1541), (220, 455, 1545, 1426), (201, 430, 1528, 1410), (297, 298, 1470, 1469), (330, 331, 1488, 1487), (494, 396, 1505, 1573), (298, 476, 1561, 1470), (331, 332, 1489, 1488), (396, 397, 1506, 1505), (332, 482, 1567, 1489), (397, 398, 1507, 1506), (509, 449, 1540, 1583), (458, 333, 1490, 1546), (398, 497, 1575, 1507), (54, 56, 1403, 1401), (449, 450, 1541, 1540), (333, 334, 1491, 1490), (202, 204, 1413, 1411), (463, 224, 1427, 1550), (470, 263, 1442, 1556), (334, 335, 1492, 1491), (204, 438, 1533, 1413), (224, 225, 1428, 1427), (56, 59, 1404, 1403), (263, 264, 1443, 1442), (335, 483, 1568, 1492), (225, 226, 1429, 1428), (59, 323, 1486, 1404), (264, 265, 1444, 1443), (226, 458, 1546, 1429), (265, 469, 1555, 1444), (474, 402, 1508, 1559), (402, 403, 1509, 1508), (487, 305, 1471, 1570), (403, 404, 1510, 1509), (305, 306, 1472, 1471), (404, 499, 1576, 1510), (306, 307, 1473, 1472), (211, 210, 1416, 1417), (307, 462, 1549, 1473), (430, 211, 1417, 1528), (452, 490, 1572, 1542), (509, 431, 1529, 1583), (453, 452, 1542, 1543), (208, 212, 1418, 1414), (480, 272, 1445, 1565), (454, 453, 1543, 1544), (212, 429, 1527, 1418), (490, 311, 1474, 1572), (272, 273, 1446, 1445), (467, 454, 1544, 1553), (311, 312, 1475, 1474), (273, 274, 1447, 1446), (461, 345, 1493, 1548), (312, 313, 1476, 1475), (274, 471, 1557, 1447), (345, 346, 1494, 1493), (209, 213, 1419, 1415), (501, 408, 1511, 1578), (459, 236, 1430, 1547), (313, 466, 1552, 1476), (483, 275, 1448, 1568), (346, 347, 1495, 1494), (213, 208, 1414, 1419), (408, 409, 1512, 1511), (236, 237, 1431, 1430), (475, 314, 1477, 1560), (275, 276, 1449, 1448), (347, 485, 1569, 1495), (409, 410, 1513, 1512), (237, 238, 1432, 1431), (314, 315, 1478, 1477), (276, 277, 1450, 1449), (410, 500, 1577, 1513), (238, 465, 1551, 1432), (315, 316, 1479, 1478), (277, 479, 1564, 1450), (499, 411, 1514, 1576), (455, 239, 1433, 1545), (478, 435, 1530, 1563), (316, 478, 1563, 1479), (497, 278, 1451, 1575), (210, 214, 1420, 1416), (411, 412, 1515, 1514), (239, 240, 1434, 1433), (435, 436, 1531, 1530), (278, 279, 1452, 1451), (214, 209, 1415, 1420), (412, 413, 1516, 1515), (240, 241, 1435, 1434), (436, 437, 1532, 1531), (318, 317, 1480, 1481), (279, 280, 1453, 1452), (469, 351, 1496, 1555), (413, 501, 1578, 1516), (241, 463, 1550, 1435), (437, 507, 1581, 1532), (319, 318, 1481, 1482), (280, 473, 1558, 1453), (351, 352, 1497, 1496), (500, 414, 1517, 1577), (495, 281, 1454, 1574), (352, 353, 1498, 1497), (414, 415, 1518, 1517), (281, 282, 1455, 1454), (353, 487, 1570, 1498), (415, 416, 1519, 1518), (282, 283, 1456, 1455), (416, 495, 1574, 1519), (476, 384, 1502, 1561), (283, 475, 1560, 1456), (489, 417, 1520, 1571), (384, 385, 1503, 1502), (471, 284, 1457, 1557), (417, 418, 2018, 2019, 2017, 2020, 2021, 2022, 2023, 1520), (503, 320, 1483, 1579), (385, 386, 1504, 1503), (284, 285, 1458, 1457), (418, 419, 2006, 2026, 2025, 2024, 2018), (320, 321, 1484, 1483), (386, 494, 1573, 1504), (285, 286, 1459, 1458), (419, 502, 2003, 2005, 2004, 2006), (321, 322, 1485, 1484), (286, 467, 1553, 1459), (482, 248, 1436, 1567), (322, 480, 1565, 1485), (502, 287, 1995, 2008, 2007, 2009, 2003), (248, 249, 1437, 1436), (323, 477, 1562, 1486), (287, 288, 1460, 1998, 1997, 1996, 1995), (249, 250, 1438, 1437), (507, 440, 1534, 1581), (198, 197, 1406, 1407), (288, 289, 1461, 1460), (250, 459, 1547, 1438), (440, 441, 1535, 1534), (289, 474, 1559, 1461), (441, 442, 1536, 1535), (508, 420, 1521, 1582), (317, 198, 1407, 1480), (481, 290, 1462, 1566), (442, 508, 1582, 1536), (420, 421, 1522, 1521), (290, 291, 1463, 1462), (504, 443, 1537, 1580), (421, 422, 1523, 1522), (196, 199, 1408, 1405), (291, 292, 1464, 1463), (473, 360, 1499, 1558), (443, 444, 1538, 1537), (465, 215, 1421, 1551), (422, 503, 1579, 1523), (199, 319, 1482, 1408), (292, 461, 1548, 1464), (360, 361, 1500, 1499), (485, 254, 1439, 1569), (444, 445, 1539, 1538), (215, 216, 1422, 1421), (479, 423, 1524, 1564), (468, 293, 1465, 1554), (361, 362, 1501, 1500), (254, 255, 1440, 1439), (445, 509, 1583, 1539), (216, 217, 1423, 1422), (423, 424, 1525, 1524), (200, 196, 1405, 1409), (293, 294, 1466, 1465), (511, 512, 516, 515), (512, 774, 775, 516), (515, 516, 806, 807), (516, 775, 876, 806), (511, 513, 517, 512), (513, 705, 704, 517), (512, 517, 773, 774), (517, 704, 858, 773), (511, 514, 518, 513), (514, 777, 776, 518), (513, 518, 706, 705), (518, 776, 857, 706), (511, 515, 519, 514), (515, 807, 808, 519), (514, 519, 778, 777), (519, 808, 877, 778), (520, 521, 525, 524), (521, 780, 781, 525), (524, 525, 803, 804), (525, 781, 878, 803), (520, 522, 526, 521), (522, 699, 698, 526), (521, 526, 779, 780), (526, 698, 862, 779), (520, 523, 527, 522), (523, 774, 773, 527), (522, 527, 700, 699), (527, 773, 858, 700), (520, 524, 528, 523), (524, 804, 805, 528), (523, 528, 775, 774), (528, 805, 876, 775), (529, 530, 534, 533), (530, 837, 838, 534), (533, 534, 800, 801), (534, 838, 885, 800), (529, 531, 535, 530), (531, 738, 737, 535), (530, 535, 836, 837), (535, 737, 884, 836), (529, 532, 536, 531), (532, 771, 770, 536), (531, 536, 739, 738), (536, 770, 868, 739), (529, 533, 537, 532), (533, 801, 802, 537), (532, 537, 772, 771), (537, 802, 875, 772), (538, 539, 543, 542), (539, 771, 772, 543), (542, 543, 797, 798), (543, 772, 875, 797), (538, 540, 544, 539), (540, 741, 740, 544), (539, 544, 770, 771), (544, 740, 868, 770), (538, 541, 545, 540), (541, 768, 767, 545), (540, 545, 742, 741), (545, 767, 867, 742), (538, 542, 546, 541), (542, 798, 799, 546), (541, 546, 769, 768), (546, 799, 874, 769), (547, 548, 552, 551), (548, 786, 787, 552), (551, 552, 794, 795), (552, 787, 880, 794), (547, 549, 553, 548), (549, 744, 743, 553), (548, 553, 785, 786), (553, 743, 871, 785), (547, 550, 554, 549), (550, 765, 764, 554), (549, 554, 745, 744), (554, 764, 864, 745), (547, 551, 555, 550), (551, 795, 796, 555), (550, 555, 766, 765), (555, 796, 873, 766), (556, 557, 561, 560), (557, 768, 769, 561), (560, 561, 791, 792), (561, 769, 874, 791), (556, 558, 562, 557), (558, 750, 749, 562), (557, 562, 767, 768), (562, 749, 867, 767), (556, 559, 563, 558), (559, 783, 782, 563), (558, 563, 751, 750), (563, 782, 870, 751), (556, 560, 564, 559), (560, 792, 793, 564), (559, 564, 784, 783), (564, 793, 879, 784), (565, 566, 570, 569), (566, 783, 784, 570), (569, 570, 788, 789), (570, 784, 879, 788), (565, 567, 571, 566), (567, 756, 755, 571), (566, 571, 782, 783), (571, 755, 870, 782), (565, 568, 572, 567), (568, 786, 785, 572), (567, 572, 757, 756), (572, 785, 871, 757), (565, 569, 573, 568), (569, 789, 790, 573), (568, 573, 787, 786), (573, 790, 880, 787), (574, 575, 579, 578), (575, 753, 754, 579), (578, 579, 748, 747), (579, 754, 869, 748), (574, 576, 580, 575), (576, 789, 788, 580), (575, 580, 752, 753), (580, 788, 879, 752), (574, 577, 581, 576), (577, 762, 761, 581), (576, 581, 790, 789), (581, 761, 880, 790), (574, 578, 582, 577), (578, 747, 746, 582), (577, 582, 763, 762), (582, 746, 872, 763), (583, 584, 588, 587), (584, 714, 715, 588), (587, 588, 703, 702), (588, 715, 860, 703), (583, 585, 589, 584), (585, 792, 791, 589), (584, 589, 713, 714), (589, 791, 874, 713), (583, 586, 590, 585), (586, 753, 752, 590), (585, 590, 793, 792), (590, 752, 879, 793), (583, 587, 591, 586), (587, 702, 701, 591), (586, 591, 754, 753), (591, 701, 869, 754), (592, 593, 597, 596), (593, 762, 763, 597), (596, 597, 760, 759), (597, 763, 872, 760), (592, 594, 598, 593), (594, 795, 794, 598), (593, 598, 761, 762), (598, 794, 880, 761), (592, 595, 599, 594), (595, 708, 707, 599), (594, 599, 796, 795), (599, 707, 873, 796), (592, 596, 600, 595), (596, 759, 758, 600), (595, 600, 709, 708), (600, 758, 859, 709), (601, 602, 606, 605), (602, 720, 721, 606), (605, 606, 712, 711), (606, 721, 861, 712), (601, 603, 607, 602), (603, 798, 797, 607), (602, 607, 719, 720), (607, 797, 875, 719), (601, 604, 608, 603), (604, 714, 713, 608), (603, 608, 799, 798), (608, 713, 874, 799), (601, 605, 609, 604), (605, 711, 710, 609), (604, 609, 715, 714), (609, 710, 860, 715), (610, 611, 615, 614), (611, 834, 835, 615), (614, 615, 832, 831), (615, 835, 886, 832), (610, 612, 616, 611), (612, 801, 800, 616), (611, 616, 833, 834), (616, 800, 885, 833), (610, 613, 617, 612), (613, 720, 719, 617), (612, 617, 802, 801), (617, 719, 875, 802), (610, 614, 618, 613), (614, 831, 830, 618), (613, 618, 721, 720), (618, 830, 861, 721), (619, 620, 624, 623), (620, 729, 730, 624), (623, 624, 731, 732), (624, 730, 866, 731), (619, 621, 625, 620), (621, 804, 803, 625), (620, 625, 728, 729), (625, 803, 878, 728), (619, 622, 626, 621), (622, 723, 722, 626), (621, 626, 805, 804), (626, 722, 876, 805), (619, 623, 627, 622), (623, 732, 733, 627), (622, 627, 724, 723), (627, 733, 863, 724), (628, 629, 633, 632), (629, 723, 724, 633), (632, 633, 734, 735), (633, 724, 863, 734), (628, 630, 634, 629), (630, 807, 806, 634), (629, 634, 722, 723), (634, 806, 876, 722), (628, 631, 635, 630), (631, 726, 725, 635), (630, 635, 808, 807), (635, 725, 877, 808), (628, 632, 636, 631), (632, 735, 736, 636), (631, 636, 727, 726), (636, 736, 865, 727), (637, 638, 642, 641), (638, 780, 779, 642), (641, 642, 718, 717), (642, 779, 862, 718), (637, 639, 643, 638), (639, 816, 815, 643), (638, 643, 781, 780), (643, 815, 878, 781), (637, 640, 644, 639), (640, 819, 818, 644), (639, 644, 817, 816), (644, 818, 883, 817), (637, 641, 645, 640), (641, 717, 716, 645), (640, 645, 820, 819), (645, 716, 881, 820), (646, 647, 651, 650), (647, 729, 728, 651), (650, 651, 815, 816), (651, 728, 878, 815), (646, 648, 652, 647), (648, 813, 812, 652), (647, 652, 730, 729), (652, 812, 866, 730), (646, 649, 653, 648), (649, 822, 821, 653), (648, 653, 814, 813), (653, 821, 882, 814), (646, 650, 654, 649), (650, 816, 817, 654), (649, 654, 823, 822), (654, 817, 883, 823), (655, 656, 660, 659), (656, 852, 853, 660), (659, 660, 841, 840), (660, 853, 887, 841), (655, 657, 661, 656), (657, 828, 827, 661), (656, 661, 851, 852), (661, 827, 889, 851), (655, 658, 662, 657), (658, 834, 833, 662), (657, 662, 829, 828), (662, 833, 885, 829), (655, 659, 663, 658), (659, 840, 839, 663), (658, 663, 835, 834), (663, 839, 886, 835), (664, 665, 669, 668), (665, 849, 850, 669), (668, 669, 827, 828), (669, 850, 889, 827), (664, 666, 670, 665), (666, 825, 824, 670), (665, 670, 848, 849), (670, 824, 888, 848), (664, 667, 671, 666), (667, 837, 836, 671), (666, 671, 826, 825), (671, 836, 884, 826), (664, 668, 672, 667), (668, 828, 829, 672), (667, 672, 838, 837), (672, 829, 885, 838), (673, 674, 678, 677), (674, 822, 823, 678), (677, 678, 845, 846), (678, 823, 883, 845), (673, 675, 679, 674), (675, 843, 842, 679), (674, 679, 821, 822), (679, 842, 882, 821), (673, 676, 680, 675), (676, 849, 848, 680), (675, 680, 844, 843), (680, 848, 888, 844), (673, 677, 681, 676), (677, 846, 847, 681), (676, 681, 850, 849), (681, 847, 889, 850), (682, 683, 687, 686), (683, 819, 820, 687), (686, 687, 811, 810), (687, 820, 881, 811), (682, 684, 688, 683), (684, 846, 845, 688), (683, 688, 818, 819), (688, 845, 883, 818), (682, 685, 689, 684), (685, 852, 851, 689), (684, 689, 847, 846), (689, 851, 889, 847), (682, 686, 690, 685), (686, 810, 809, 690), (685, 690, 853, 852), (690, 809, 887, 853), (691, 692, 695, 694), (692, 777, 778, 695), (694, 695, 725, 726), (695, 778, 877, 725), (691, 693, 696, 692), (693, 855, 856, 696), (692, 696, 776, 777), (696, 856, 857, 776), (691, 694, 697, 693), (694, 726, 727, 697), (693, 697, 854, 855), (697, 727, 865, 854), (890, 894, 895, 891), (891, 895, 1240, 1239), (894, 1248, 1247, 895), (895, 1247, 1376, 1240), (890, 891, 896, 892), (892, 896, 1111, 1112), (891, 1239, 1238, 896), (896, 1238, 1350, 1111), (890, 892, 897, 893), (893, 897, 1235, 1236), (892, 1112, 1113, 897), (897, 1113, 1351, 1235), (890, 893, 898, 894), (894, 898, 1249, 1248), (893, 1236, 1237, 898), (898, 1237, 1375, 1249), (899, 903, 904, 900), (900, 904, 1219, 1218), (903, 1109, 1110, 904), (904, 1110, 1345, 1219), (899, 900, 905, 901), (901, 905, 1123, 1124), (900, 1218, 1217, 905), (905, 1217, 1346, 1123), (899, 901, 906, 902), (902, 906, 1189, 1190), (901, 1124, 1125, 906), (906, 1125, 1350, 1189), (899, 902, 907, 903), (903, 907, 1108, 1109), (902, 1190, 1191, 907), (907, 1191, 1352, 1108), (908, 912, 913, 909), (909, 913, 1246, 1245), (912, 1242, 1243, 913), (913, 1243, 1377, 1246), (908, 909, 914, 910), (910, 914, 1147, 1148), (909, 1245, 1244, 914), (914, 1244, 1376, 1147), (908, 910, 915, 911), (911, 915, 1153, 1154), (910, 1148, 1149, 915), (915, 1149, 1360, 1153), (908, 911, 916, 912), (912, 916, 1241, 1242), (911, 1154, 1155, 916), (916, 1155, 1359, 1241), (917, 921, 922, 918), (918, 922, 1152, 1151), (921, 1115, 1116, 922), (922, 1116, 1348, 1152), (917, 918, 923, 919), (919, 923, 1198, 1199), (918, 1151, 1150, 923), (923, 1150, 1347, 1198), (917, 919, 924, 920), (920, 924, 1117, 1118), (919, 1199, 1200, 924), (924, 1200, 1354, 1117), (917, 920, 925, 921), (921, 925, 1114, 1115), (920, 1118, 1119, 925), (925, 1119, 1353, 1114), (926, 930, 931, 927), (927, 931, 1297, 1296), (930, 1272, 1271, 931), (931, 1271, 1388, 1297), (926, 927, 932, 928), (928, 932, 1168, 1169), (927, 1296, 1295, 932), (932, 1295, 1387, 1168), (926, 928, 933, 929), (929, 933, 1250, 1251), (928, 1169, 1170, 933), (933, 1170, 1363, 1250), (926, 929, 934, 930), (930, 934, 1273, 1272), (929, 1251, 1252, 934), (934, 1252, 1379, 1273), (935, 939, 940, 936), (936, 940, 1258, 1257), (939, 1269, 1268, 940), (940, 1268, 1383, 1258), (935, 936, 941, 937), (937, 941, 1186, 1187), (936, 1257, 1256, 941), (941, 1256, 1367, 1186), (935, 937, 942, 938), (938, 942, 1253, 1254), (937, 1187, 1188, 942), (942, 1188, 1366, 1253), (935, 938, 943, 939), (939, 943, 1270, 1269), (938, 1254, 1255, 943), (943, 1255, 1382, 1270), (944, 947, 948, 945), (945, 948, 1329, 1328), (947, 1266, 1265, 948), (948, 1265, 1396, 1329), (946, 949, 1256, 1257), (949, 1213, 1367, 1256), (944, 946, 950, 947), (947, 950, 1267, 1266), (946, 1257, 1258, 950), (950, 1258, 1383, 1267), (951, 955, 956, 952), (952, 956, 1200, 1199), (955, 1133, 1132, 956), (956, 1132, 1354, 1200), (951, 952, 957, 953), (953, 957, 1120, 1121), (952, 1199, 1198, 957), (957, 1198, 1347, 1120), (951, 953, 958, 954), (954, 958, 1126, 1127), (953, 1121, 1122, 958), (958, 1122, 1349, 1126), (951, 954, 959, 955), (955, 959, 1134, 1133), (954, 1127, 1128, 959), (959, 1128, 1355, 1134), (960, 964, 965, 961), (961, 965, 1228, 1227), (964, 1233, 1232, 965), (965, 1232, 1374, 1228), (960, 961, 966, 962), (962, 966, 1137, 1136), (961, 1227, 1226, 966), (966, 1226, 1362, 1137), (960, 962, 967, 963), (963, 967, 1220, 1221), (962, 1136, 1135, 967), (967, 1135, 1356, 1220), (960, 963, 968, 964), (964, 968, 1234, 1233), (963, 1221, 1222, 968), (968, 1222, 1372, 1234), (969, 973, 974, 970), (970, 974, 1231, 1230), (973, 1224, 1225, 974), (974, 1225, 1373, 1231), (969, 970, 975, 971), (971, 975, 1192, 1193), (970, 1230, 1229, 975), (975, 1229, 1374, 1192), (969, 971, 976, 972), (972, 976, 1150, 1151), (971, 1193, 1194, 976), (976, 1194, 1347, 1150), (969, 972, 977, 973), (973, 977, 1223, 1224), (972, 1151, 1152, 977), (977, 1152, 1348, 1223), (978, 982, 983, 979), (979, 983, 1143, 1142), (982, 1215, 1214, 983), (983, 1214, 1346, 1143), (978, 979, 984, 980), (980, 984, 1132, 1133), (979, 1142, 1141, 984), (984, 1141, 1354, 1132), (978, 980, 985, 981), (981, 985, 1105, 1106), (980, 1133, 1134, 985), (985, 1134, 1355, 1105), (978, 981, 986, 982), (982, 986, 1216, 1215), (981, 1106, 1107, 986), (986, 1107, 1371, 1216), (987, 991, 992, 988), (988, 992, 1125, 1124), (991, 1112, 1111, 992), (992, 1111, 1350, 1125), (987, 988, 993, 989), (989, 993, 1214, 1215), (988, 1124, 1123, 993), (993, 1123, 1346, 1214), (987, 989, 994, 990), (990, 994, 1180, 1181), (989, 1215, 1216, 994), (994, 1216, 1371, 1180), (987, 990, 995, 991), (991, 995, 1113, 1112), (990, 1181, 1182, 995), (995, 1182, 1351, 1113), (996, 1000, 1001, 997), (997, 1001, 1119, 1118), (1000, 1130, 1131, 1001), (1001, 1131, 1353, 1119), (996, 997, 1002, 998), (998, 1002, 1141, 1142), (997, 1118, 1117, 1002), (1002, 1117, 1354, 1141), (996, 998, 1003, 999), (999, 1003, 1217, 1218), (998, 1142, 1143, 1003), (1003, 1143, 1346, 1217), (996, 999, 1004, 1000), (1000, 1004, 1129, 1130), (999, 1218, 1219, 1004), (1004, 1219, 1345, 1129), (1005, 1009, 1010, 1006), (1006, 1010, 1161, 1160), (1009, 1166, 1167, 1010), (1010, 1167, 1369, 1161), (1005, 1006, 1011, 1007), (1007, 1011, 1226, 1227), (1006, 1160, 1159, 1011), (1011, 1159, 1362, 1226), (1005, 1007, 1012, 1008), (1008, 1012, 1229, 1230), (1007, 1227, 1228, 1012), (1012, 1228, 1374, 1229), (1005, 1008, 1013, 1009), (1009, 1013, 1165, 1166), (1008, 1230, 1231, 1013), (1013, 1231, 1373, 1165), (1014, 1018, 1019, 1015), (1015, 1019, 1194, 1193), (1018, 1121, 1120, 1019), (1019, 1120, 1347, 1194), (1014, 1015, 1020, 1016), (1016, 1020, 1232, 1233), (1015, 1193, 1192, 1020), (1020, 1192, 1374, 1232), (1014, 1016, 1021, 1017), (1017, 1021, 1138, 1139), (1016, 1233, 1234, 1021), (1021, 1234, 1372, 1138), (1014, 1017, 1022, 1018), (1018, 1022, 1122, 1121), (1017, 1139, 1140, 1022), (1022, 1140, 1349, 1122), (1023, 1027, 1028, 1024), (1024, 1028, 1191, 1190), (1027, 1196, 1197, 1028), (1028, 1197, 1352, 1191), (1023, 1024, 1029, 1025), (1025, 1029, 1238, 1239), (1024, 1190, 1189, 1029), (1029, 1189, 1350, 1238), (1023, 1025, 1030, 1026), (1026, 1030, 1244, 1245), (1025, 1239, 1240, 1030), (1030, 1240, 1376, 1244), (1023, 1026, 1031, 1027), (1027, 1031, 1195, 1196), (1026, 1245, 1246, 1031), (1031, 1246, 1377, 1195), (1032, 1036, 1037, 1033), (1033, 1037, 1149, 1148), (1036, 1184, 1185, 1037), (1037, 1185, 1360, 1149), (1032, 1033, 1038, 1034), (1034, 1038, 1247, 1248), (1033, 1148, 1147, 1038), (1038, 1147, 1376, 1247), (1032, 1034, 1039, 1035), (1035, 1039, 1144, 1145), (1034, 1248, 1249, 1039), (1039, 1249, 1375, 1144), (1032, 1035, 1040, 1036), (1036, 1040, 1183, 1184), (1035, 1145, 1146, 1040), (1040, 1146, 1358, 1183), (1041, 1045, 1046, 1042), (1042, 1046, 1209, 1208), (1045, 1160, 1161, 1046), (1046, 1161, 1369, 1209), (1041, 1042, 1047, 1043), (1043, 1047, 1259, 1260), (1042, 1208, 1207, 1047), (1047, 1207, 1381, 1259), (1041, 1043, 1048, 1044), (1044, 1048, 1156, 1157), (1043, 1260, 1261, 1048), (1048, 1261, 1378, 1156), (1041, 1044, 1049, 1045), (1045, 1049, 1159, 1160), (1044, 1157, 1158, 1049), (1049, 1158, 1362, 1159), (1050, 1054, 1055, 1051), (1051, 1055, 1158, 1157), (1054, 1136, 1137, 1055), (1055, 1137, 1362, 1158), (1050, 1051, 1056, 1052), (1052, 1056, 1262, 1263), (1051, 1157, 1156, 1056), (1056, 1156, 1378, 1262), (1050, 1052, 1057, 1053), (1053, 1057, 1201, 1202), (1052, 1263, 1264, 1057), (1057, 1264, 1380, 1201), (1050, 1053, 1058, 1054), (1054, 1058, 1135, 1136), (1053, 1202, 1203, 1058), (1058, 1203, 1356, 1135), (1059, 1063, 1064, 1060), (1060, 1064, 1255, 1254), (1063, 1281, 1280, 1064), (1064, 1280, 1382, 1255), (1059, 1060, 1065, 1061), (1061, 1065, 1274, 1275), (1060, 1254, 1253, 1065), (1065, 1253, 1366, 1274), (1059, 1061, 1066, 1062), (1062, 1066, 1283, 1284), (1061, 1275, 1276, 1066), (1066, 1276, 1384, 1283), (1059, 1062, 1067, 1063), (1063, 1067, 1282, 1281), (1062, 1284, 1285, 1067), (1067, 1285, 1386, 1282), (1068, 1072, 1073, 1069), (1069, 1073, 1285, 1284), (1072, 1290, 1289, 1073), (1073, 1289, 1386, 1285), (1068, 1069, 1074, 1070), (1070, 1074, 1286, 1287), (1069, 1284, 1283, 1074), (1074, 1283, 1384, 1286), (1068, 1070, 1075, 1071), (1071, 1075, 1295, 1296), (1070, 1287, 1288, 1075), (1075, 1288, 1387, 1295), (1068, 1071, 1076, 1072), (1072, 1076, 1291, 1290), (1071, 1296, 1297, 1076), (1076, 1297, 1388, 1291), (1077, 1081, 1082, 1078), (1078, 1082, 1279, 1278), (1081, 1305, 1306, 1082), (1082, 1306, 1385, 1279), (1077, 1078, 1083, 1079), (1079, 1083, 1301, 1302), (1078, 1278, 1277, 1083), (1083, 1277, 1389, 1301), (1077, 1079, 1084, 1080), (1080, 1084, 1298, 1299), (1079, 1302, 1303, 1084), (1084, 1303, 1391, 1298), (1077, 1080, 1085, 1081), (1081, 1085, 1304, 1305), (1080, 1299, 1300, 1085), (1085, 1300, 1390, 1304), (1204, 1783, 1933, 1365), (1327, 1905, 1904, 1326), (1361, 1931, 1773, 1164), (1383, 1941, 1812, 1267), (1318, 1887, 1886, 1317), (1326, 1904, 1903, 1325), (1164, 1773, 1772, 1163), (1267, 1812, 1811, 1266), (1317, 1886, 1885, 1316), (1325, 1903, 1934, 1368), (1163, 1772, 1771, 1162), (1266, 1811, 1810, 1265), (1316, 1885, 1939, 1381), (1400, 1961, 1917, 1338), (1162, 1771, 1935, 1370), (1265, 1810, 1957, 1396), (1087, 1317, 1316, 1088), (1088, 1316, 1381, 1207), (1086, 1089, 1313, 1314), (1089, 1209, 1369, 1313), (1086, 1314, 1315, 1090), (1090, 1315, 1394, 1319), (1087, 1091, 1318, 1317), (1091, 1320, 1395, 1318), (1338, 1917, 1916, 1337), (1264, 1809, 1938, 1380), (1337, 1916, 1915, 1336), (1263, 1808, 1809, 1264), (1336, 1915, 1955, 1395), (1262, 1807, 1808, 1263), (1364, 1932, 1782, 1179), (1386, 1943, 1824, 1282), (1396, 1957, 1899, 1324), (1378, 1936, 1807, 1262), (1179, 1782, 1781, 1178), (1393, 1954, 1884, 1312), (1282, 1824, 1823, 1281), (1324, 1899, 1898, 1323), (1261, 1806, 1936, 1378), (1178, 1781, 1780, 1177), (1312, 1884, 1883, 1311), (1281, 1823, 1822, 1280), (1323, 1898, 1897, 1322), (1344, 1929, 1930, 1357), (1260, 1805, 1806, 1261), (1177, 1780, 1946, 1392), (1311, 1883, 1882, 1310), (1280, 1822, 1940, 1382), (1322, 1897, 1961, 1400), (1343, 1928, 1929, 1344), (1259, 1804, 1805, 1260), (1357, 1930, 1779, 1176), (1310, 1882, 1960, 1398), (1385, 1942, 1821, 1279), (1370, 1935, 1791, 1212), (1398, 1960, 1914, 1332), (1092, 1095, 1096, 1093), (1093, 1096, 1341, 1340), (1095, 1323, 1322, 1096), (1096, 1322, 1400, 1341), (1092, 1094, 1097, 1095), (1095, 1097, 1324, 1323), (1094, 1328, 1329, 1097), (1097, 1329, 1396, 1324), (1100, 1337, 1336, 1101), (1101, 1336, 1395, 1320), (1098, 1102, 1333, 1334), (1102, 1319, 1394, 1333), (1099, 1103, 1339, 1340), (1098, 1334, 1335, 1103), (1103, 1335, 1399, 1339), (1100, 1104, 1338, 1337), (1099, 1340, 1341, 1104), (1104, 1341, 1400, 1338), (1342, 1927, 1928, 1343), (1381, 1939, 1804, 1259), (1176, 1779, 1778, 1175), (1279, 1821, 1820, 1278), (1212, 1791, 1790, 1211), (1332, 1914, 1913, 1331), (1380, 1938, 1927, 1342), (1175, 1778, 1777, 1174), (1278, 1820, 1819, 1277), (1211, 1790, 1789, 1210), (1389, 1945, 1833, 1294), (1331, 1913, 1912, 1330), (1174, 1777, 1931, 1361), (1277, 1819, 1945, 1389), (1210, 1789, 1954, 1393), (1294, 1833, 1832, 1293), (1330, 1912, 1959, 1397), (1365, 1933, 1776, 1173), (1293, 1832, 1831, 1292), (1392, 1946, 1839, 1309), (1173, 1776, 1775, 1172), (1292, 1831, 1932, 1364), (1309, 1839, 1838, 1308), (1172, 1775, 1774, 1171), (1388, 1944, 1830, 1291), (1308, 1838, 1837, 1307), (1171, 1774, 1942, 1385), (1291, 1830, 1829, 1290), (1307, 1837, 1937, 1379), (1379, 1937, 1818, 1273), (1290, 1829, 1828, 1289), (1273, 1818, 1817, 1272), (1289, 1828, 1943, 1386), (1272, 1817, 1816, 1271), (1271, 1816, 1944, 1388), (1382, 1940, 1815, 1270), (1368, 1934, 1785, 1206), (1270, 1815, 1814, 1269), (1206, 1785, 1784, 1205), (1269, 1814, 1813, 1268), (1205, 1784, 1783, 1204), (1397, 1959, 1905, 1327), (1268, 1813, 1941, 1383), (1395, 1955, 1887, 1318), (1252, 1501, 1571, 1379), (1145, 1440, 1441, 1146), (1107, 1423, 1566, 1371), (1314, 1525, 1526, 1315), (1184, 1466, 1467, 1185), (1146, 1441, 1554, 1358), (1352, 1549, 1424, 1108), (1315, 1526, 1580, 1394), (1319, 1527, 1409, 1090), (1185, 1467, 1556, 1360), (1108, 1424, 1425, 1109), (1367, 1562, 1468, 1186), (945, 1402, 1401, 944), (1093, 1412, 1411, 1092), (1109, 1425, 1426, 1110), (1087, 1406, 1410, 1091), (1186, 1468, 1469, 1187), (1328, 1533, 1402, 945), (1356, 1552, 1487, 1220), (1340, 1541, 1412, 1093), (1110, 1426, 1545, 1345), (1091, 1410, 1528, 1320), (1187, 1469, 1470, 1188), (1220, 1487, 1488, 1221), (1384, 1573, 1505, 1286), (1188, 1470, 1561, 1366), (1221, 1488, 1489, 1222), (1286, 1505, 1506, 1287), (1222, 1489, 1567, 1372), (1287, 1506, 1507, 1288), (1399, 1583, 1540, 1339), (1348, 1546, 1490, 1223), (1288, 1507, 1575, 1387), (944, 1401, 1403, 946), (1339, 1540, 1541, 1340), (1223, 1490, 1491, 1224), (1092, 1411, 1413, 1094), (1353, 1550, 1427, 1114), (1360, 1556, 1442, 1153), (1224, 1491, 1492, 1225), (1094, 1413, 1533, 1328), (1114, 1427, 1428, 1115), (946, 1403, 1404, 949), (1153, 1442, 1443, 1154), (1225, 1492, 1568, 1373), (1115, 1428, 1429, 1116), (949, 1404, 1486, 1213), (1154, 1443, 1444, 1155), (1116, 1429, 1546, 1348), (1155, 1444, 1555, 1359), (1364, 1559, 1508, 1292), (1292, 1508, 1509, 1293), (1377, 1570, 1471, 1195), (1293, 1509, 1510, 1294), (1195, 1471, 1472, 1196), (1294, 1510, 1576, 1389), (1196, 1472, 1473, 1197), (1101, 1417, 1416, 1100), (1197, 1473, 1549, 1352), (1320, 1528, 1417, 1101), (1342, 1542, 1572, 1380), (1399, 1583, 1529, 1321), (1343, 1543, 1542, 1342), (1098, 1414, 1418, 1102), (1370, 1565, 1445, 1162), (1344, 1544, 1543, 1343), (1102, 1418, 1527, 1319), (1380, 1572, 1474, 1201), (1162, 1445, 1446, 1163), (1357, 1553, 1544, 1344), (1201, 1474, 1475, 1202), (1163, 1446, 1447, 1164), (1351, 1548, 1493, 1235), (1202, 1475, 1476, 1203), (1164, 1447, 1557, 1361), (1235, 1493, 1494, 1236), (1099, 1415, 1419, 1103), (1391, 1578, 1511, 1298), (1349, 1547, 1430, 1126), (1203, 1476, 1552, 1356), (1373, 1568, 1448, 1165), (1236, 1494, 1495, 1237), (1103, 1419, 1414, 1098), (1298, 1511, 1512, 1299), (1126, 1430, 1431, 1127), (1365, 1560, 1477, 1204), (1165, 1448, 1449, 1166), (1237, 1495, 1569, 1375), (1299, 1512, 1513, 1300), (1127, 1431, 1432, 1128), (1204, 1477, 1478, 1205), (1166, 1449, 1450, 1167), (1300, 1513, 1577, 1390), (1128, 1432, 1551, 1355), (1205, 1478, 1479, 1206), (1167, 1450, 1564, 1369), (1389, 1576, 1514, 1301), (1345, 1545, 1433, 1129), (1368, 1563, 1530, 1325), (1206, 1479, 1563, 1368), (1387, 1575, 1451, 1168), (1100, 1416, 1420, 1104), (1301, 1514, 1515, 1302), (1129, 1433, 1434, 1130), (1325, 1530, 1531, 1326), (1168, 1451, 1452, 1169), (1104, 1420, 1415, 1099), (1302, 1515, 1516, 1303), (1130, 1434, 1435, 1131), (1326, 1531, 1532, 1327), (1208, 1481, 1480, 1207), (1169, 1452, 1453, 1170), (1359, 1555, 1496, 1241), (1303, 1516, 1578, 1391), (1131, 1435, 1550, 1353), (1327, 1532, 1581, 1397), (1209, 1482, 1481, 1208), (1170, 1453, 1558, 1363), (1241, 1496, 1497, 1242), (1390, 1577, 1517, 1304), (1385, 1574, 1454, 1171), (1242, 1497, 1498, 1243), (1304, 1517, 1518, 1305), (1171, 1454, 1455, 1172), (1243, 1498, 1570, 1377), (1305, 1518, 1519, 1306), (1172, 1455, 1456, 1173), (1306, 1519, 1574, 1385), (1366, 1561, 1502, 1274), (1173, 1456, 1560, 1365), (1379, 1571, 1520, 1307), (1274, 1502, 1503, 1275), (1361, 1557, 1457, 1174), (1307, 1520, 2023, 2033, 2034, 2031, 2032, 2036, 2035, 2028, 1308), (1393, 1579, 1483, 1210), (1275, 1503, 1504, 1276), (1174, 1457, 1458, 1175), (1308, 2028, 2027, 2030, 2029, 2010, 1309), (1210, 1483, 1484, 1211), (1276, 1504, 1573, 1384), (1175, 1458, 1459, 1176), (1309, 2010, 2013, 2011, 2012, 1392), (1211, 1484, 1485, 1212), (1176, 1459, 1553, 1357), (1372, 1567, 1436, 1138), (1212, 1485, 1565, 1370), (1392, 2012, 2014, 2015, 2016, 1999, 1177), (1138, 1436, 1437, 1139), (1213, 1486, 1562, 1367), (1177, 1999, 2000, 2002, 2001, 1998, 1460, 1178), (1139, 1437, 1438, 1140), (1397, 1581, 1534, 1330), (1088, 1407, 1406, 1087), (1178, 1460, 1461, 1179), (1140, 1438, 1547, 1349), (1330, 1534, 1535, 1331), (1179, 1461, 1559, 1364), (1331, 1535, 1536, 1332), (1398, 1582, 1521, 1310), (1207, 1480, 1407, 1088), (1371, 1566, 1462, 1180), (1332, 1536, 1582, 1398), (1310, 1521, 1522, 1311), (1180, 1462, 1463, 1181), (1394, 1580, 1537, 1333), (1311, 1522, 1523, 1312), (1086, 1405, 1408, 1089), (1181, 1463, 1464, 1182), (1363, 1558, 1499, 1250), (1333, 1537, 1538, 1334), (1355, 1551, 1421, 1105), (1312, 1523, 1579, 1393), (1089, 1408, 1482, 1209), (1182, 1464, 1548, 1351), (1250, 1499, 1500, 1251), (1375, 1569, 1439, 1144), (1334, 1538, 1539, 1335), (1105, 1421, 1422, 1106), (1369, 1564, 1524, 1313), (1358, 1554, 1465, 1183), (1251, 1500, 1501, 1252), (1144, 1439, 1440, 1145), (1335, 1539, 1583, 1399), (1106, 1422, 1423, 1107), (1313, 1524, 1525, 1314), (1090, 1409, 1405, 1086), (1183, 1465, 1466, 1184), (1584, 1588, 1589, 1585), (1585, 1589, 1848, 1847), (1588, 1880, 1879, 1589), (1589, 1879, 1949, 1848), (1584, 1585, 1590, 1586), (1586, 1590, 1777, 1778), (1585, 1847, 1846, 1590), (1590, 1846, 1931, 1777), (1584, 1586, 1591, 1587), (1587, 1591, 1849, 1850), (1586, 1778, 1779, 1591), (1591, 1779, 1930, 1849), (1584, 1587, 1592, 1588), (1588, 1592, 1881, 1880), (1587, 1850, 1851, 1592), (1592, 1851, 1950, 1881), (1593, 1597, 1598, 1594), (1594, 1598, 1854, 1853), (1597, 1877, 1876, 1598), (1598, 1876, 1951, 1854), (1593, 1594, 1599, 1595), (1595, 1599, 1771, 1772), (1594, 1853, 1852, 1599), (1599, 1852, 1935, 1771), (1593, 1595, 1600, 1596), (1596, 1600, 1846, 1847), (1595, 1772, 1773, 1600), (1600, 1773, 1931, 1846), (1593, 1596, 1601, 1597), (1597, 1601, 1878, 1877), (1596, 1847, 1848, 1601), (1601, 1848, 1949, 1878), (1602, 1606, 1607, 1603), (1603, 1607, 1911, 1910), (1606, 1874, 1873, 1607), (1607, 1873, 1958, 1911), (1602, 1603, 1608, 1604), (1604, 1608, 1810, 1811), (1603, 1910, 1909, 1608), (1608, 1909, 1957, 1810), (1602, 1604, 1609, 1605), (1605, 1609, 1843, 1844), (1604, 1811, 1812, 1609), (1609, 1812, 1941, 1843), (1602, 1605, 1610, 1606), (1606, 1610, 1875, 1874), (1605, 1844, 1845, 1610), (1610, 1845, 1948, 1875), (1611, 1615, 1616, 1612), (1612, 1616, 1845, 1844), (1615, 1871, 1870, 1616), (1616, 1870, 1948, 1845), (1611, 1612, 1617, 1613), (1613, 1617, 1813, 1814), (1612, 1844, 1843, 1617), (1617, 1843, 1941, 1813), (1611, 1613, 1618, 1614), (1614, 1618, 1840, 1841), (1613, 1814, 1815, 1618), (1618, 1815, 1940, 1840), (1611, 1614, 1619, 1615), (1615, 1619, 1872, 1871), (1614, 1841, 1842, 1619), (1619, 1842, 1947, 1872), (1620, 1624, 1625, 1621), (1621, 1625, 1860, 1859), (1624, 1868, 1867, 1625), (1625, 1867, 1953, 1860), (1620, 1621, 1626, 1622), (1622, 1626, 1816, 1817), (1621, 1859, 1858, 1626), (1626, 1858, 1944, 1816), (1620, 1622, 1627, 1623), (1623, 1627, 1837, 1838), (1622, 1817, 1818, 1627), (1627, 1818, 1937, 1837), (1620, 1623, 1628, 1624), (1624, 1628, 1869, 1868), (1623, 1838, 1839, 1628), (1628, 1839, 1946, 1869), (1629, 1633, 1634, 1630), (1630, 1634, 1842, 1841), (1633, 1865, 1864, 1634), (1634, 1864, 1947, 1842), (1629, 1630, 1635, 1631), (1631, 1635, 1822, 1823), (1630, 1841, 1840, 1635), (1635, 1840, 1940, 1822), (1629, 1631, 1636, 1632), (1632, 1636, 1855, 1856), (1631, 1823, 1824, 1636), (1636, 1824, 1943, 1855), (1629, 1632, 1637, 1633), (1633, 1637, 1866, 1865), (1632, 1856, 1857, 1637), (1637, 1857, 1952, 1866), (1638, 1642, 1643, 1639), (1639, 1643, 1857, 1856), (1642, 1862, 1861, 1643), (1643, 1861, 1952, 1857), (1638, 1639, 1644, 1640), (1640, 1644, 1828, 1829), (1639, 1856, 1855, 1644), (1644, 1855, 1943, 1828), (1638, 1640, 1645, 1641), (1641, 1645, 1858, 1859), (1640, 1829, 1830, 1645), (1645, 1830, 1944, 1858), (1638, 1641, 1646, 1642), (1642, 1646, 1863, 1862), (1641, 1859, 1860, 1646), (1646, 1860, 1953, 1863), (1647, 1651, 1652, 1648), (1648, 1652, 1827, 1826), (1651, 1820, 1821, 1652), (1652, 1821, 1942, 1827), (1647, 1648, 1653, 1649), (1649, 1653, 1861, 1862), (1648, 1826, 1825, 1653), (1653, 1825, 1952, 1861), (1647, 1649, 1654, 1650), (1650, 1654, 1834, 1835), (1649, 1862, 1863, 1654), (1654, 1863, 1953, 1834), (1647, 1650, 1655, 1651), (1651, 1655, 1819, 1820), (1650, 1835, 1836, 1655), (1655, 1836, 1945, 1819), (1656, 1660, 1661, 1657), (1657, 1661, 1788, 1787), (1660, 1775, 1776, 1661), (1661, 1776, 1933, 1788), (1656, 1657, 1662, 1658), (1658, 1662, 1864, 1865), (1657, 1787, 1786, 1662), (1662, 1786, 1947, 1864), (1656, 1658, 1663, 1659), (1659, 1663, 1825, 1826), (1658, 1865, 1866, 1663), (1663, 1866, 1952, 1825), (1656, 1659, 1664, 1660), (1660, 1664, 1774, 1775), (1659, 1826, 1827, 1664), (1664, 1827, 1942, 1774), (1665, 1669, 1670, 1666), (1666, 1670, 1836, 1835), (1669, 1832, 1833, 1670), (1670, 1833, 1945, 1836), (1665, 1666, 1671, 1667), (1667, 1671, 1867, 1868), (1666, 1835, 1834, 1671), (1671, 1834, 1953, 1867), (1665, 1667, 1672, 1668), (1668, 1672, 1780, 1781), (1667, 1868, 1869, 1672), (1672, 1869, 1946, 1780), (1665, 1668, 1673, 1669), (1669, 1673, 1831, 1832), (1668, 1781, 1782, 1673), (1673, 1782, 1932, 1831), (1674, 1678, 1679, 1675), (1675, 1679, 1794, 1793), (1678, 1784, 1785, 1679), (1679, 1785, 1934, 1794), (1674, 1675, 1680, 1676), (1676, 1680, 1870, 1871), (1675, 1793, 1792, 1680), (1680, 1792, 1948, 1870), (1674, 1676, 1681, 1677), (1677, 1681, 1786, 1787), (1676, 1871, 1872, 1681), (1681, 1872, 1947, 1786), (1674, 1677, 1682, 1678), (1678, 1682, 1783, 1784), (1677, 1787, 1788, 1682), (1682, 1788, 1933, 1783), (1683, 1687, 1688, 1684), (1684, 1688, 1908, 1907), (1687, 1904, 1905, 1688), (1688, 1905, 1959, 1908), (1683, 1684, 1689, 1685), (1685, 1689, 1873, 1874), (1684, 1907, 1906, 1689), (1689, 1906, 1958, 1873), (1683, 1685, 1690, 1686), (1686, 1690, 1792, 1793), (1685, 1874, 1875, 1690), (1690, 1875, 1948, 1792), (1683, 1686, 1691, 1687), (1687, 1691, 1903, 1904), (1686, 1793, 1794, 1691), (1691, 1794, 1934, 1903), (1692, 1696, 1697, 1693), (1693, 1697, 1803, 1802), (1696, 1805, 1804, 1697), (1697, 1804, 1939, 1803), (1692, 1693, 1698, 1694), (1694, 1698, 1876, 1877), (1693, 1802, 1801, 1698), (1698, 1801, 1951, 1876), (1692, 1694, 1699, 1695), (1695, 1699, 1795, 1796), (1694, 1877, 1878, 1699), (1699, 1878, 1949, 1795), (1692, 1695, 1700, 1696), (1696, 1700, 1806, 1805), (1695, 1796, 1797, 1700), (1700, 1797, 1936, 1806), (1701, 1705, 1706, 1702), (1702, 1706, 1797, 1796), (1705, 1808, 1807, 1706), (1706, 1807, 1936, 1797), (1701, 1702, 1707, 1703), (1703, 1707, 1879, 1880), (1702, 1796, 1795, 1707), (1707, 1795, 1949, 1879), (1701, 1703, 1708, 1704), (1704, 1708, 1798, 1799), (1703, 1880, 1881, 1708), (1708, 1881, 1950, 1798), (1701, 1704, 1709, 1705), (1705, 1709, 1809, 1808), (1704, 1799, 1800, 1709), (1709, 1800, 1938, 1809), (1710, 1714, 1715, 1711), (1711, 1715, 1852, 1853), (1714, 1790, 1791, 1715), (1715, 1791, 1935, 1852), (1710, 1711, 1716, 1712), (1712, 1716, 1888, 1889), (1711, 1853, 1854, 1716), (1716, 1854, 1951, 1888), (1710, 1712, 1717, 1713), (1713, 1717, 1891, 1892), (1712, 1889, 1890, 1717), (1717, 1890, 1956, 1891), (1710, 1713, 1718, 1714), (1714, 1718, 1789, 1790), (1713, 1892, 1893, 1718), (1718, 1893, 1954, 1789), (1719, 1723, 1724, 1720), (1720, 1724, 1801, 1802), (1723, 1889, 1888, 1724), (1724, 1888, 1951, 1801), (1719, 1720, 1725, 1721), (1721, 1725, 1885, 1886), (1720, 1802, 1803, 1725), (1725, 1803, 1939, 1885), (1719, 1721, 1726, 1722), (1722, 1726, 1894, 1895), (1721, 1886, 1887, 1726), (1726, 1887, 1955, 1894), (1719, 1722, 1727, 1723), (1723, 1727, 1890, 1889), (1722, 1895, 1896, 1727), (1727, 1896, 1956, 1890), (1728, 1732, 1733, 1729), (1729, 1733, 1926, 1925), (1732, 1913, 1914, 1733), (1733, 1914, 1960, 1926), (1728, 1729, 1734, 1730), (1730, 1734, 1900, 1901), (1729, 1925, 1924, 1734), (1734, 1924, 1962, 1900), (1728, 1730, 1735, 1731), (1731, 1735, 1906, 1907), (1730, 1901, 1902, 1735), (1735, 1902, 1958, 1906), (1728, 1731, 1736, 1732), (1732, 1736, 1912, 1913), (1731, 1907, 1908, 1736), (1736, 1908, 1959, 1912), (1737, 1741, 1742, 1738), (1738, 1742, 1923, 1922), (1741, 1901, 1900, 1742), (1742, 1900, 1962, 1923), (1737, 1738, 1743, 1739), (1739, 1743, 1897, 1898), (1738, 1922, 1921, 1743), (1743, 1921, 1961, 1897), (1737, 1739, 1744, 1740), (1740, 1744, 1909, 1910), (1739, 1898, 1899, 1744), (1744, 1899, 1957, 1909), (1737, 1740, 1745, 1741), (1741, 1745, 1902, 1901), (1740, 1910, 1911, 1745), (1745, 1911, 1958, 1902), (1746, 1750, 1751, 1747), (1747, 1751, 1896, 1895), (1750, 1919, 1918, 1751), (1751, 1918, 1956, 1896), (1746, 1747, 1752, 1748), (1748, 1752, 1915, 1916), (1747, 1895, 1894, 1752), (1752, 1894, 1955, 1915), (1746, 1748, 1753, 1749), (1749, 1753, 1921, 1922), (1748, 1916, 1917, 1753), (1753, 1917, 1961, 1921), (1746, 1749, 1754, 1750), (1750, 1754, 1920, 1919), (1749, 1922, 1923, 1754), (1754, 1923, 1962, 1920), (1755, 1759, 1760, 1756), (1756, 1760, 1893, 1892), (1759, 1883, 1884, 1760), (1760, 1884, 1954, 1893), (1755, 1756, 1761, 1757), (1757, 1761, 1918, 1919), (1756, 1892, 1891, 1761), (1761, 1891, 1956, 1918), (1755, 1757, 1762, 1758), (1758, 1762, 1924, 1925), (1757, 1919, 1920, 1762), (1762, 1920, 1962, 1924), (1755, 1758, 1763, 1759), (1759, 1763, 1882, 1883), (1758, 1925, 1926, 1763), (1763, 1926, 1960, 1882), (1764, 1767, 1768, 1765), (1765, 1768, 1851, 1850), (1767, 1799, 1798, 1768), (1768, 1798, 1950, 1851), (1764, 1765, 1769, 1766), (1766, 1769, 1929, 1928), (1765, 1850, 1849, 1769), (1769, 1849, 1930, 1929), (1764, 1766, 1770, 1767), (1767, 1770, 1800, 1799), (1766, 1928, 1927, 1770), (1770, 1927, 1938, 1800), (1963, 2001, 1998, 1997, 1964), (1964, 1997, 1996, 1965), (1965, 1996, 1995, 2008, 1966), (1966, 2008, 2007, 1967), (1967, 2007, 2009, 1968), (1968, 2009, 2003, 2005, 1969), (1969, 2005, 2004, 1970), (1970, 2004, 2006, 2026, 1971), (1971, 2026, 2025, 1972), (1972, 2025, 2024, 1973), (1973, 2024, 2018, 2019, 1974), (1974, 2019, 2017, 1975), (1975, 2017, 2020, 1976), (1976, 2020, 2021, 1977), (1977, 2021, 2022, 1978), (1978, 2022, 2023, 2033, 1979), (1979, 2033, 2034, 1980), (1980, 2034, 2031, 1981), (1981, 2031, 2032, 1982), (1982, 2032, 2036, 1983), (1983, 2036, 2035, 1984), (1984, 2035, 2028, 2027, 1985), (1985, 2027, 2030, 1986), (1986, 2030, 2029, 1987), (1987, 2029, 2010, 2013, 1988), (1988, 2013, 2011, 1989), (1989, 2011, 2012, 2014, 1990), (1990, 2014, 2015, 1991), (1991, 2015, 2016, 1992), (1992, 2016, 1999, 2000, 1993), (1993, 2000, 2002, 1994), (1994, 2002, 2001, 1963), (1963, 1964, 1965, 1966, 1967, 1968, 1969, 1970, 1971, 1972, 1973, 1974, 1975, 1976, 1977, 1978, 1979, 1980, 1981, 1982, 1983, 1984, 1985, 1986, 1987, 1988, 1989, 1990, 1991, 1992, 1993, 1994)])
me_cylinder.use_remesh_preserve_volume = False
me_cylinder.use_remesh_preserve_attributes = False
me_cylinder.use_mirror_vertex_groups = False
me_cylinder.update()

# ---- objects
ob_cylinder = bpy.data.objects.new('Cylinder', me_cylinder)
ob_lamp = bpy.data.objects.new('Lamp', light_lamp)
ob_camera = bpy.data.objects.new('Camera', cam_camera)

# ---- transforms, parenting, visibility, modifiers, constraints
ob_cylinder.location = (0.999, 2.551, 0.7853)
ob_cylinder.rotation_euler = (1.571, -0.0, 0.0)
ob_cylinder.scale = (0.1777, 0.1777, 0.1237)
ob_cylinder.lineart.crease_threshold = 0.0
ob_lamp.location = (4.076, 1.005, 5.904)
ob_lamp.rotation_euler = (0.6503, 0.05522, 1.866)
ob_lamp.lock_rotations_4d = False
ob_lamp.empty_display_type = 'ARROWS'
ob_lamp.color = (0.0, 0.0, 0.0, 0.0)
ob_lamp.lineart.crease_threshold = 0.0
ob_camera.location = (7.481, -6.508, 5.344)
ob_camera.rotation_euler = (1.109, 0.0, 0.8149)
ob_camera.lock_rotations_4d = False
ob_camera.empty_display_type = 'ARROWS'
ob_camera.color = (0.0, 0.0, 0.0, 0.0)
ob_camera.display_type = 'WIRE'
ob_camera.lineart.crease_threshold = 0.0

# ---- collection membership
col_collection_1.objects.link(ob_cylinder)
col_collection_1.objects.link(ob_lamp)
col_collection_1.objects.link(ob_camera)

# ---- scene / render settings (as saved in the file)
scene.camera = ob_camera
scene.frame_start = 1; scene.frame_end = 250; scene.frame_set(1)
scene.render.engine = 'BLENDER_EEVEE_NEXT'
scene.render.resolution_percentage = 50
scene.render.dither_intensity = 0.0
scene.cycles.use_denoising = False
scene.cycles.samples = 128
scene.cycles.sampling_pattern = 'TABULATED_SOBOL'
scene.cycles.light_sampling_threshold = 0.0
scene.cycles.use_adaptive_sampling = False
scene.cycles.use_light_tree = False
scene.cycles.blur_glossy = 0.0
scene.cycles.sample_clamp_indirect = 0.0
scene.view_settings.view_transform = 'Standard'
bpy.context.view_layer.update()
